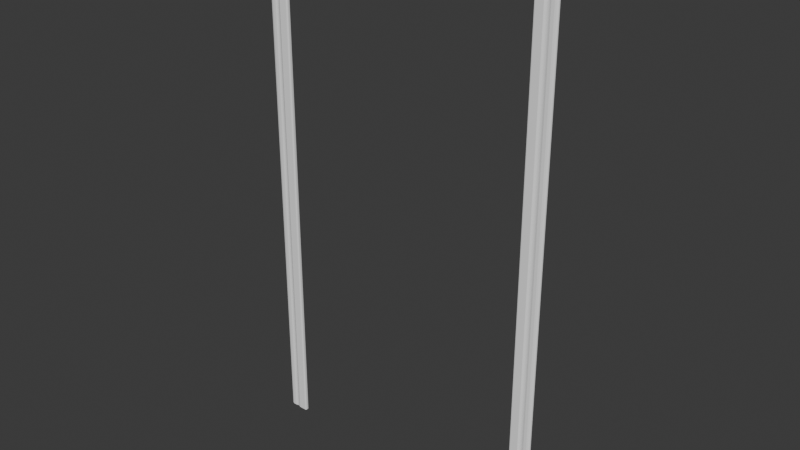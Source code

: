# Source: Door_Frame.blend  (saved by Blender 4.0.36; exported with 4.5.12 LTS)
import bpy
from mathutils import Matrix  # noqa: F401  (used for matrix-valued properties, if any)

bpy.ops.wm.read_factory_settings(use_empty=True)
scene = bpy.context.scene
scene.name = 'Scene'

# ---- collections
col_collection = bpy.data.collections.new('Collection'); scene.collection.children.link(col_collection)

# ---- materials (node trees are filled in below, after node groups)
mat_material_008 = bpy.data.materials.new('Material.008')
mat_material_008.use_transparent_shadow = False

# ---- material node trees
mat_material_008.use_nodes = True; mat_material_008.node_tree.nodes.clear()
_N = mat_material_008.node_tree.nodes; _L = mat_material_008.node_tree.links
n0 = _N.new('ShaderNodeBsdfPrincipled'); n0.name = 'Principled BSDF'; n0.location = (10, 300)
n0.inputs[0].default_value = (0.9001, 0.9001, 0.9001, 1.0)
n0.inputs[2].default_value = 0.0
n0.inputs[3].default_value = 1.0
n0.inputs[13].default_value = 0.3491
n0.inputs[25].default_value = 1.0
n1 = _N.new('ShaderNodeOutputMaterial'); n1.name = 'Material Output'; n1.location = (300, 300)
_L.new(n0.outputs[0], n1.inputs[0])
n1.is_active_output = True

# ---- world
world_world = bpy.data.worlds.new('World'); scene.world = world_world
world_world.use_nodes = True; world_world.node_tree.nodes.clear()
_N = world_world.node_tree.nodes; _L = world_world.node_tree.links
n0 = _N.new('ShaderNodeOutputWorld'); n0.name = 'World Output'; n0.location = (300, 300)
n1 = _N.new('ShaderNodeBackground'); n1.name = 'Background'; n1.location = (10, 300)
n1.inputs[0].default_value = (0.05088, 0.05088, 0.05088, 1.0)
_L.new(n1.outputs[0], n0.inputs[0])
n0.is_active_output = True
world_world.color = (0.05088, 0.05088, 0.05088)
world_world.use_sun_shadow = False
world_world.sun_shadow_jitter_overblur = 0.0

# ---- meshes
me_cube_354 = bpy.data.meshes.new('Cube.354')
me_cube_354.from_pydata([(-0.962, -2.303, -0.01471), (-0.9515, -2.303, -0.004155), (-0.962, -2.309, -0.004155), (-0.9567, -2.303, -0.0133), (-0.962, -2.306, -0.0133), (-0.957, -2.306, -0.01193), (-0.9529, -2.306, -0.004155), (-0.9529, -2.303, -0.009427), (-0.9542, -2.306, -0.009204), (-0.962, -2.309, -0.009427), (-0.9567, -2.309, -0.004155), (-0.957, -2.308, -0.009204), (-1.096, -2.309, -0.004155), (-1.107, -2.303, -0.004155), (-1.096, -2.303, -0.01471), (-1.101, -2.309, -0.004155), (-1.096, -2.309, -0.009427), (-1.101, -2.308, -0.009204), (-1.105, -2.303, -0.009427), (-1.105, -2.306, -0.004155), (-1.104, -2.306, -0.009204), (-1.096, -2.306, -0.0133), (-1.101, -2.303, -0.0133), (-1.101, -2.306, -0.01193), (-0.9515, 1.461, -0.004155), (-0.962, 1.461, -0.01471), (-0.962, 1.467, -0.004155), (-0.9529, 1.461, -0.009427), (-0.9529, 1.464, -0.004155), (-0.9542, 1.464, -0.009204), (-0.962, 1.464, -0.0133), (-0.9567, 1.461, -0.0133), (-0.957, 1.464, -0.01193), (-0.9567, 1.466, -0.004155), (-0.962, 1.466, -0.009427), (-0.957, 1.465, -0.009204), (-1.096, 1.461, -0.01471), (-1.107, 1.461, -0.004155), (-1.096, 1.467, -0.004155), (-1.101, 1.461, -0.0133), (-1.096, 1.464, -0.0133), (-1.101, 1.464, -0.01193), (-1.105, 1.464, -0.004155), (-1.105, 1.461, -0.009427), (-1.104, 1.464, -0.009204), (-1.096, 1.466, -0.009427), (-1.101, 1.466, -0.004155), (-1.101, 1.465, -0.009204), (-0.9515, -2.303, 0.007179), (-0.962, -2.303, 0.01774), (-0.962, -2.309, 0.00699), (-0.9529, -2.303, 0.01249), (-0.9529, -2.306, 0.007119), (-0.9542, -2.306, 0.0122), (-0.962, -2.306, 0.01627), (-0.9567, -2.303, 0.01636), (-0.957, -2.306, 0.01493), (-0.9567, -2.309, 0.00705), (-0.962, -2.309, 0.01232), (-0.957, -2.308, 0.01215), (-1.096, -2.303, 0.01039), (-1.107, -2.303, -0.003078), (-1.096, -2.309, -0.000334), (-1.101, -2.303, 0.007411), (-1.097, -2.306, 0.008678), (-1.101, -2.306, 0.006246), (-1.105, -2.306, -0.002202), (-1.105, -2.303, 0.002518), (-1.104, -2.306, 0.002825), (-1.097, -2.308, 0.004805), (-1.101, -2.308, -0.001211), (-1.101, -2.308, 0.003545), (-0.9515, 1.461, 0.007179), (-0.962, 1.467, 0.00699), (-0.962, 1.461, 0.01774), (-0.953, 1.464, 0.007118), (-0.953, 1.461, 0.01236), (-0.9542, 1.464, 0.01216), (-0.962, 1.466, 0.01227), (-0.9568, 1.466, 0.00705), (-0.957, 1.465, 0.01214), (-0.9568, 1.461, 0.01617), (-0.962, 1.464, 0.01614), (-0.957, 1.464, 0.01497), (-1.096, 1.467, -0.0003341), (-1.107, 1.461, -0.003079), (-1.096, 1.461, 0.01039), (-1.101, 1.466, -0.001736), (-1.096, 1.466, 0.004991), (-1.101, 1.465, 0.003425), (-1.105, 1.461, 0.002614), (-1.105, 1.464, -0.002743), (-1.104, 1.464, 0.002715), (-1.096, 1.464, 0.008929), (-1.102, 1.461, 0.007559), (-1.101, 1.464, 0.006197), (-0.9736, -2.309, -0.004155), (-0.9736, -2.303, -0.01471), (-0.9736, -2.309, -0.009434), (-0.9736, -2.306, -0.0133), (-0.9958, -2.309, -0.004155), (-0.9958, -2.303, -0.01471), (-0.9958, -2.309, -0.009434), (-0.9958, -2.306, -0.0133), (-1.018, -2.309, -0.004155), (-1.018, -2.303, -0.01471), (-1.018, -2.309, -0.009434), (-1.018, -2.306, -0.0133), (-1.04, -2.309, -0.004155), (-1.04, -2.303, -0.01471), (-1.04, -2.309, -0.009434), (-1.04, -2.306, -0.0133), (-1.062, -2.309, -0.004155), (-1.062, -2.303, -0.01471), (-1.062, -2.309, -0.009434), (-1.062, -2.306, -0.0133), (-1.084, -2.303, -0.01471), (-1.084, -2.309, -0.004155), (-1.084, -2.306, -0.0133), (-1.084, -2.309, -0.009434), (-1.084, 1.467, -0.004155), (-1.084, 1.461, -0.01471), (-1.084, 1.466, -0.009434), (-1.084, 1.464, -0.0133), (-1.062, 1.467, -0.004155), (-1.062, 1.461, -0.01471), (-1.062, 1.466, -0.009434), (-1.062, 1.464, -0.0133), (-1.04, 1.467, -0.004155), (-1.04, 1.461, -0.01471), (-1.04, 1.466, -0.009434), (-1.04, 1.464, -0.0133), (-1.018, 1.467, -0.004155), (-1.018, 1.461, -0.01471), (-1.018, 1.466, -0.009434), (-1.018, 1.464, -0.0133), (-0.9958, 1.467, -0.004155), (-0.9958, 1.461, -0.01471), (-0.9958, 1.466, -0.009434), (-0.9958, 1.464, -0.0133), (-0.9736, 1.461, -0.01471), (-0.9736, 1.467, -0.004155), (-0.9736, 1.464, -0.0133), (-0.9736, 1.466, -0.009434), (-1.084, 1.461, 0.01384), (-1.084, 1.467, 0.003002), (-1.084, 1.464, 0.01239), (-1.084, 1.466, 0.008422), (-1.062, 1.461, 0.01384), (-1.062, 1.467, 0.003001), (-1.062, 1.464, 0.01239), (-1.062, 1.466, 0.008421), (-1.05, 1.461, 0.01039), (-1.03, 1.461, 0.01191), (-1.04, 1.467, -0.003368), (-1.044, 1.461, 0.009621), (-1.046, 1.464, 0.007715), (-1.042, 1.464, 0.007708), (-1.034, 1.464, 0.00849), (-1.037, 1.461, 0.01018), (-1.038, 1.464, 0.007962), (-1.043, 1.466, 0.002715), (-1.038, 1.466, 0.002929), (-1.04, 1.465, 0.005505), (-1.018, 1.461, 0.01774), (-1.018, 1.467, 0.006919), (-1.018, 1.464, 0.01629), (-1.018, 1.466, 0.01233), (-0.9958, 1.461, 0.01774), (-0.9958, 1.467, 0.006959), (-0.9958, 1.464, 0.01629), (-0.9958, 1.466, 0.01235), (-0.9736, 1.467, 0.006983), (-0.9736, 1.461, 0.01774), (-0.9736, 1.466, 0.01236), (-0.9736, 1.464, 0.0163), (-1.084, -2.309, 0.003002), (-1.084, -2.303, 0.01384), (-1.084, -2.309, 0.008422), (-1.084, -2.306, 0.01239), (-1.062, -2.309, 0.003001), (-1.062, -2.303, 0.01384), (-1.062, -2.309, 0.008421), (-1.062, -2.306, 0.01239), (-1.05, -2.303, 0.01039), (-1.04, -2.309, -0.003368), (-1.03, -2.303, 0.01191), (-1.046, -2.306, 0.007716), (-1.044, -2.303, 0.009621), (-1.042, -2.306, 0.007708), (-1.038, -2.308, 0.002929), (-1.043, -2.308, 0.002715), (-1.04, -2.308, 0.005506), (-1.037, -2.303, 0.01018), (-1.034, -2.306, 0.008491), (-1.038, -2.306, 0.007962), (-1.018, -2.309, 0.006919), (-1.018, -2.303, 0.01774), (-1.018, -2.309, 0.01233), (-1.018, -2.306, 0.01629), (-0.9958, -2.309, 0.006959), (-0.9958, -2.303, 0.01774), (-0.9958, -2.309, 0.01235), (-0.9958, -2.306, 0.01629), (-0.9736, -2.303, 0.01774), (-0.9736, -2.309, 0.006983), (-0.9736, -2.306, 0.0163), (-0.9736, -2.309, 0.01236), (-1.101, 1.452, -0.01471), (-1.101, 1.446, -0.004155), (-1.112, 1.452, -0.004155), (-1.101, 1.449, -0.0133), (-1.106, 1.452, -0.0133), (-1.106, 1.449, -0.01193), (-1.106, 1.447, -0.004155), (-1.101, 1.447, -0.009427), (-1.106, 1.447, -0.009204), (-1.11, 1.452, -0.009427), (-1.11, 1.449, -0.004155), (-1.109, 1.449, -0.009204), (-1.112, 1.594, -0.004155), (-1.101, 1.601, -0.004155), (-1.101, 1.594, -0.01471), (-1.11, 1.598, -0.004155), (-1.11, 1.594, -0.009427), (-1.109, 1.597, -0.009204), (-1.101, 1.6, -0.009427), (-1.106, 1.6, -0.004155), (-1.106, 1.599, -0.009204), (-1.106, 1.594, -0.0133), (-1.101, 1.598, -0.0133), (-1.106, 1.597, -0.01193), (1.092, 1.446, -0.004155), (1.092, 1.452, -0.01471), (1.103, 1.452, -0.004155), (1.092, 1.447, -0.009427), (1.097, 1.447, -0.004155), (1.097, 1.447, -0.009204), (1.097, 1.452, -0.0133), (1.092, 1.449, -0.0133), (1.097, 1.449, -0.01193), (1.101, 1.449, -0.004155), (1.101, 1.452, -0.009427), (1.1, 1.449, -0.009204), (1.092, 1.594, -0.01471), (1.092, 1.601, -0.004155), (1.103, 1.594, -0.004155), (1.092, 1.598, -0.0133), (1.097, 1.594, -0.0133), (1.097, 1.597, -0.01193), (1.097, 1.6, -0.004155), (1.092, 1.6, -0.009427), (1.097, 1.599, -0.009204), (1.101, 1.594, -0.009427), (1.101, 1.598, -0.004155), (1.1, 1.597, -0.009204), (-1.101, 1.446, 0.007178), (-1.101, 1.452, 0.01774), (-1.112, 1.452, 0.0071), (-1.101, 1.447, 0.01246), (-1.106, 1.447, 0.007154), (-1.106, 1.447, 0.01222), (-1.106, 1.452, 0.0163), (-1.101, 1.449, 0.01634), (-1.106, 1.449, 0.01495), (-1.11, 1.449, 0.007125), (-1.11, 1.452, 0.0124), (-1.109, 1.449, 0.0122), (-1.101, 1.594, 0.009319), (-1.101, 1.601, -0.003079), (-1.112, 1.594, -0.001326), (-1.101, 1.598, 0.006858), (-1.106, 1.595, 0.007689), (-1.106, 1.598, 0.005703), (-1.106, 1.6, -0.002519), (-1.101, 1.6, 0.002364), (-1.106, 1.599, 0.002504), (-1.11, 1.595, 0.003847), (-1.11, 1.598, -0.001886), (-1.109, 1.597, 0.002971), (1.092, 1.446, 0.007179), (1.103, 1.452, 0.007101), (1.092, 1.452, 0.01774), (1.097, 1.447, 0.007154), (1.092, 1.447, 0.01236), (1.097, 1.447, 0.01218), (1.101, 1.452, 0.01232), (1.101, 1.449, 0.007126), (1.1, 1.449, 0.01217), (1.092, 1.449, 0.01617), (1.097, 1.452, 0.01616), (1.097, 1.449, 0.01499), (1.103, 1.594, -0.001325), (1.092, 1.601, -0.003078), (1.092, 1.594, 0.00932), (1.101, 1.598, -0.002217), (1.101, 1.594, 0.003974), (1.1, 1.597, 0.002897), (1.092, 1.6, 0.002456), (1.097, 1.6, -0.00286), (1.097, 1.599, 0.002444), (1.097, 1.594, 0.007882), (1.092, 1.598, 0.007006), (1.097, 1.597, 0.005648), (-1.112, 1.468, -0.004155), (-1.101, 1.468, -0.01471), (-1.11, 1.468, -0.009434), (-1.106, 1.468, -0.0133), (-1.112, 1.49, -0.004155), (-1.101, 1.49, -0.01471), (-1.11, 1.49, -0.009434), (-1.106, 1.49, -0.0133), (-1.112, 1.512, -0.004155), (-1.101, 1.512, -0.01471), (-1.11, 1.512, -0.009434), (-1.106, 1.512, -0.0133), (-1.112, 1.534, -0.004155), (-1.101, 1.534, -0.01471), (-1.11, 1.534, -0.009434), (-1.106, 1.534, -0.0133), (-1.112, 1.557, -0.004155), (-1.101, 1.557, -0.01471), (-1.11, 1.557, -0.009434), (-1.106, 1.557, -0.0133), (-1.101, 1.579, -0.01471), (-1.112, 1.579, -0.004155), (-1.106, 1.579, -0.0133), (-1.11, 1.579, -0.009434), (1.103, 1.579, -0.004155), (1.092, 1.579, -0.01471), (1.101, 1.579, -0.009434), (1.097, 1.579, -0.0133), (1.103, 1.557, -0.004155), (1.092, 1.557, -0.01471), (1.101, 1.557, -0.009434), (1.097, 1.557, -0.0133), (1.103, 1.534, -0.004155), (1.092, 1.534, -0.01471), (1.101, 1.534, -0.009434), (1.097, 1.534, -0.0133), (1.103, 1.512, -0.004155), (1.092, 1.512, -0.01471), (1.101, 1.512, -0.009434), (1.097, 1.512, -0.0133), (1.103, 1.49, -0.004155), (1.092, 1.49, -0.01471), (1.101, 1.49, -0.009434), (1.097, 1.49, -0.0133), (1.092, 1.468, -0.01471), (1.103, 1.468, -0.004155), (1.097, 1.468, -0.0133), (1.101, 1.468, -0.009434), (1.092, 1.579, 0.01384), (1.103, 1.579, 0.00317), (1.097, 1.579, 0.01241), (1.101, 1.579, 0.008506), (1.092, 1.557, 0.01384), (1.103, 1.557, 0.003169), (1.097, 1.557, 0.01241), (1.101, 1.557, 0.008505), (1.092, 1.534, 0.00748), (1.103, 1.534, -0.003196), (1.097, 1.534, 0.006049), (1.101, 1.534, 0.002142), (1.092, 1.512, 0.01774), (1.103, 1.512, 0.007071), (1.097, 1.512, 0.01631), (1.101, 1.512, 0.0124), (1.092, 1.49, 0.01774), (1.103, 1.49, 0.007088), (1.097, 1.49, 0.01631), (1.101, 1.49, 0.01241), (1.103, 1.468, 0.007098), (1.092, 1.468, 0.01774), (1.101, 1.468, 0.01242), (1.097, 1.468, 0.01631), (-1.112, 1.579, 0.003169), (-1.101, 1.579, 0.01384), (-1.11, 1.579, 0.008505), (-1.106, 1.579, 0.01241), (-1.112, 1.557, 0.003169), (-1.101, 1.557, 0.01384), (-1.11, 1.557, 0.008505), (-1.106, 1.557, 0.01241), (-1.112, 1.534, -0.003197), (-1.101, 1.534, 0.007479), (-1.11, 1.534, 0.002141), (-1.106, 1.534, 0.006049), (-1.112, 1.512, 0.007071), (-1.101, 1.512, 0.01774), (-1.11, 1.512, 0.0124), (-1.106, 1.512, 0.01631), (-1.112, 1.49, 0.007087), (-1.101, 1.49, 0.01774), (-1.11, 1.49, 0.01241), (-1.106, 1.49, 0.01631), (-1.101, 1.468, 0.01774), (-1.112, 1.468, 0.007097), (-1.106, 1.468, 0.01631), (-1.11, 1.468, 0.01242), (0.9597, 1.458, -0.01471), (0.9491, 1.458, -0.004155), (0.9597, 1.464, -0.004155), (0.9544, 1.458, -0.0133), (0.9597, 1.461, -0.0133), (0.9546, 1.461, -0.01193), (0.9505, 1.461, -0.004155), (0.9505, 1.458, -0.009427), (0.9519, 1.461, -0.009204), (0.9597, 1.464, -0.009427), (0.9544, 1.464, -0.004155), (0.9546, 1.463, -0.009204), (1.094, 1.464, -0.004155), (1.104, 1.458, -0.004155), (1.094, 1.458, -0.01471), (1.099, 1.464, -0.004155), (1.094, 1.464, -0.009427), (1.099, 1.463, -0.009204), (1.103, 1.458, -0.009427), (1.103, 1.461, -0.004155), (1.101, 1.461, -0.009204), (1.094, 1.461, -0.0133), (1.099, 1.458, -0.0133), (1.099, 1.461, -0.01193), (0.9491, -2.323, -0.004155), (0.9597, -2.323, -0.01471), (0.9597, -2.33, -0.004154), (0.9505, -2.323, -0.009426), (0.9505, -2.327, -0.004154), (0.9519, -2.327, -0.009203), (0.9597, -2.327, -0.0133), (0.9544, -2.323, -0.0133), (0.9546, -2.327, -0.01193), (0.9544, -2.329, -0.004154), (0.9597, -2.329, -0.009426), (0.9546, -2.328, -0.009203), (1.094, -2.323, -0.01471), (1.104, -2.323, -0.004154), (1.094, -2.33, -0.004154), (1.099, -2.323, -0.0133), (1.094, -2.327, -0.0133), (1.099, -2.327, -0.01193), (1.103, -2.327, -0.004154), (1.103, -2.323, -0.009426), (1.101, -2.327, -0.009203), (1.094, -2.329, -0.009426), (1.099, -2.329, -0.004154), (1.099, -2.328, -0.009203), (0.9491, 1.458, 0.007178), (0.9597, 1.458, 0.01774), (0.9597, 1.464, 0.00699), (0.9505, 1.458, 0.01248), (0.9505, 1.461, 0.007119), (0.9519, 1.461, 0.0122), (0.9597, 1.461, 0.01627), (0.9544, 1.458, 0.01636), (0.9546, 1.461, 0.01493), (0.9544, 1.464, 0.007049), (0.9597, 1.464, 0.01232), (0.9546, 1.463, 0.01215), (1.094, 1.458, 0.01039), (1.104, 1.458, -0.003079), (1.094, 1.464, -0.0003343), (1.099, 1.458, 0.00741), (1.094, 1.461, 0.008677), (1.099, 1.461, 0.006246), (1.103, 1.461, -0.002202), (1.103, 1.458, 0.002518), (1.102, 1.461, 0.002825), (1.094, 1.464, 0.004805), (1.099, 1.464, -0.001211), (1.099, 1.463, 0.003545), (0.9491, -2.323, 0.007179), (0.9597, -2.33, 0.006991), (0.9597, -2.323, 0.01774), (0.9507, -2.327, 0.007119), (0.9507, -2.323, 0.01236), (0.9518, -2.327, 0.01216), (0.9597, -2.329, 0.01227), (0.9545, -2.329, 0.007051), (0.9546, -2.328, 0.01214), (0.9545, -2.323, 0.01617), (0.9597, -2.327, 0.01614), (0.9546, -2.327, 0.01497), (1.094, -2.33, -0.0003335), (1.104, -2.323, -0.003078), (1.094, -2.323, 0.01039), (1.099, -2.329, -0.001735), (1.094, -2.329, 0.004992), (1.099, -2.328, 0.003425), (1.103, -2.323, 0.002614), (1.103, -2.327, -0.002742), (1.101, -2.327, 0.002716), (1.094, -2.327, 0.00893), (1.099, -2.323, 0.007559), (1.099, -2.327, 0.006197), (0.9712, 1.464, -0.004155), (0.9712, 1.458, -0.01471), (0.9712, 1.464, -0.009434), (0.9712, 1.461, -0.0133), (0.9934, 1.464, -0.004155), (0.9934, 1.458, -0.01471), (0.9934, 1.464, -0.009434), (0.9934, 1.461, -0.0133), (1.016, 1.464, -0.004155), (1.016, 1.458, -0.01471), (1.016, 1.464, -0.009434), (1.016, 1.461, -0.0133), (1.038, 1.464, -0.004155), (1.038, 1.458, -0.01471), (1.038, 1.464, -0.009434), (1.038, 1.461, -0.0133), (1.06, 1.464, -0.004155), (1.06, 1.458, -0.01471), (1.06, 1.464, -0.009434), (1.06, 1.461, -0.0133), (1.082, 1.458, -0.01471), (1.082, 1.464, -0.004155), (1.082, 1.461, -0.0133), (1.082, 1.464, -0.009434), (1.082, -2.33, -0.004154), (1.082, -2.323, -0.01471), (1.082, -2.329, -0.009433), (1.082, -2.327, -0.0133), (1.06, -2.33, -0.004154), (1.06, -2.323, -0.01471), (1.06, -2.329, -0.009433), (1.06, -2.327, -0.0133), (1.038, -2.33, -0.004154), (1.038, -2.323, -0.01471), (1.038, -2.329, -0.009433), (1.038, -2.327, -0.0133), (1.016, -2.33, -0.004154), (1.016, -2.323, -0.01471), (1.016, -2.329, -0.009433), (1.016, -2.327, -0.0133), (0.9934, -2.33, -0.004154), (0.9934, -2.323, -0.01471), (0.9934, -2.329, -0.009433), (0.9934, -2.327, -0.0133), (0.9712, -2.323, -0.01471), (0.9712, -2.33, -0.004154), (0.9712, -2.327, -0.0133), (0.9712, -2.329, -0.009433), (1.082, -2.323, 0.01384), (1.082, -2.33, 0.003003), (1.082, -2.327, 0.01239), (1.082, -2.329, 0.008422), (1.06, -2.323, 0.01384), (1.06, -2.33, 0.003002), (1.06, -2.327, 0.01239), (1.06, -2.329, 0.008422), (1.048, -2.323, 0.01039), (1.028, -2.323, 0.01192), (1.038, -2.33, -0.003368), (1.042, -2.323, 0.009621), (1.044, -2.327, 0.007716), (1.04, -2.327, 0.007709), (1.032, -2.327, 0.008491), (1.034, -2.323, 0.01018), (1.036, -2.327, 0.007962), (1.04, -2.329, 0.002716), (1.036, -2.329, 0.00293), (1.038, -2.328, 0.005506), (1.016, -2.323, 0.01774), (1.016, -2.33, 0.006919), (1.016, -2.327, 0.01629), (1.016, -2.329, 0.01233), (0.9934, -2.323, 0.01774), (0.9934, -2.33, 0.00696), (0.9934, -2.327, 0.01629), (0.9934, -2.329, 0.01235), (0.9712, -2.33, 0.006983), (0.9712, -2.323, 0.01774), (0.9712, -2.329, 0.01236), (0.9712, -2.327, 0.0163), (1.082, 1.464, 0.003002), (1.082, 1.458, 0.01384), (1.082, 1.464, 0.008421), (1.082, 1.461, 0.01239), (1.06, 1.464, 0.003001), (1.06, 1.458, 0.01384), (1.06, 1.464, 0.008421), (1.06, 1.461, 0.01239), (1.048, 1.458, 0.01039), (1.038, 1.464, -0.003368), (1.028, 1.458, 0.01191), (1.044, 1.461, 0.007715), (1.042, 1.458, 0.009621), (1.04, 1.461, 0.007708), (1.036, 1.464, 0.002928), (1.04, 1.464, 0.002715), (1.038, 1.463, 0.005505), (1.034, 1.458, 0.01018), (1.032, 1.461, 0.00849), (1.036, 1.461, 0.007961), (1.016, 1.464, 0.006918), (1.016, 1.458, 0.01774), (1.016, 1.464, 0.01233), (1.016, 1.461, 0.01629), (0.9934, 1.464, 0.006959), (0.9934, 1.458, 0.01774), (0.9934, 1.464, 0.01235), (0.9934, 1.461, 0.01629), (0.9713, 1.458, 0.01774), (0.9713, 1.464, 0.006982), (0.9713, 1.461, 0.0163), (0.9713, 1.464, 0.01236)], [], [(85, 37, 13, 61), (74, 173, 204, 49), (97, 101, 137, 140), (116, 14, 36, 121), (50, 205, 96, 2), (26, 141, 172, 73), (176, 62, 12, 117), (101, 105, 133, 137), (105, 109, 129, 133), (109, 113, 125, 129), (113, 116, 121, 125), (124, 120, 145, 149), (144, 86, 60, 177), (208, 305, 348, 233), (173, 168, 201, 204), (168, 164, 197, 201), (164, 153, 186, 197), (152, 148, 181, 184), (120, 38, 84, 145), (148, 144, 177, 181), (141, 136, 169, 172), (136, 132, 165, 169), (132, 128, 154, 165), (128, 124, 149, 154), (24, 72, 48, 1), (205, 200, 100, 96), (200, 196, 104, 100), (196, 185, 108, 104), (185, 180, 112, 108), (180, 176, 117, 112), (293, 245, 221, 269), (282, 373, 396, 257), (305, 309, 345, 348), (324, 222, 244, 329), (258, 397, 304, 210), (234, 349, 372, 281), (376, 270, 220, 325), (309, 313, 341, 345), (313, 317, 337, 341), (317, 321, 333, 337), (321, 324, 329, 333), (332, 328, 353, 357), (352, 294, 268, 377), (400, 497, 540, 425), (373, 368, 393, 396), (368, 364, 389, 393), (364, 360, 385, 389), (360, 356, 381, 385), (328, 246, 292, 353), (356, 352, 377, 381), (349, 344, 369, 372), (344, 340, 365, 369), (340, 336, 361, 365), (336, 332, 357, 361), (232, 280, 256, 209), (397, 392, 308, 304), (392, 388, 312, 308), (388, 384, 316, 312), (384, 380, 320, 316), (380, 376, 325, 320), (485, 437, 413, 461), (474, 573, 604, 449), (497, 501, 537, 540), (516, 414, 436, 521), (450, 605, 496, 402), (426, 541, 572, 473), (576, 462, 412, 517), (501, 505, 533, 537), (505, 509, 529, 533), (509, 513, 525, 529), (513, 516, 521, 525), (524, 520, 545, 549), (544, 486, 460, 577), (573, 568, 601, 604), (568, 564, 597, 601), (564, 553, 586, 597), (552, 548, 581, 584), (520, 438, 484, 545), (548, 544, 577, 581), (541, 536, 569, 572), (536, 532, 565, 569), (532, 528, 554, 565), (528, 524, 549, 554), (424, 472, 448, 401), (605, 600, 500, 496), (600, 596, 504, 500), (596, 585, 508, 504), (585, 580, 512, 508), (580, 576, 517, 512), (0, 3, 5, 4), (3, 7, 8, 5), (1, 6, 8, 7), (6, 10, 11, 8), (2, 9, 11, 10), (9, 4, 5, 11), (5, 8, 11), (12, 15, 17, 16), (15, 19, 20, 17), (13, 18, 20, 19), (18, 22, 23, 20), (14, 21, 23, 22), (21, 16, 17, 23), (17, 20, 23), (24, 27, 29, 28), (27, 31, 32, 29), (25, 30, 32, 31), (30, 34, 35, 32), (26, 33, 35, 34), (33, 28, 29, 35), (29, 32, 35), (36, 39, 41, 40), (39, 43, 44, 41), (37, 42, 44, 43), (42, 46, 47, 44), (38, 45, 47, 46), (45, 40, 41, 47), (41, 44, 47), (48, 51, 53, 52), (51, 55, 56, 53), (49, 54, 56, 55), (54, 58, 59, 56), (50, 57, 59, 58), (57, 52, 53, 59), (53, 56, 59), (60, 63, 65, 64), (63, 67, 68, 65), (61, 66, 68, 67), (66, 70, 71, 68), (62, 69, 71, 70), (69, 64, 65, 71), (65, 68, 71), (72, 75, 77, 76), (75, 79, 80, 77), (73, 78, 80, 79), (78, 82, 83, 80), (74, 81, 83, 82), (81, 76, 77, 83), (77, 80, 83), (84, 87, 89, 88), (87, 91, 92, 89), (85, 90, 92, 91), (90, 94, 95, 92), (86, 93, 95, 94), (93, 88, 89, 95), (89, 92, 95), (152, 155, 157, 156), (155, 159, 160, 157), (153, 158, 160, 159), (158, 162, 163, 160), (154, 161, 163, 162), (161, 156, 157, 163), (157, 160, 163), (184, 187, 189, 188), (187, 191, 192, 189), (185, 190, 192, 191), (190, 194, 195, 192), (186, 193, 195, 194), (193, 188, 189, 195), (189, 192, 195), (208, 211, 213, 212), (211, 215, 216, 213), (209, 214, 216, 215), (214, 218, 219, 216), (210, 217, 219, 218), (217, 212, 213, 219), (213, 216, 219), (220, 223, 225, 224), (223, 227, 228, 225), (221, 226, 228, 227), (226, 230, 231, 228), (222, 229, 231, 230), (229, 224, 225, 231), (225, 228, 231), (232, 235, 237, 236), (235, 239, 240, 237), (233, 238, 240, 239), (238, 242, 243, 240), (234, 241, 243, 242), (241, 236, 237, 243), (237, 240, 243), (244, 247, 249, 248), (247, 251, 252, 249), (245, 250, 252, 251), (250, 254, 255, 252), (246, 253, 255, 254), (253, 248, 249, 255), (249, 252, 255), (256, 259, 261, 260), (259, 263, 264, 261), (257, 262, 264, 263), (262, 266, 267, 264), (258, 265, 267, 266), (265, 260, 261, 267), (261, 264, 267), (268, 271, 273, 272), (271, 275, 276, 273), (269, 274, 276, 275), (274, 278, 279, 276), (270, 277, 279, 278), (277, 272, 273, 279), (273, 276, 279), (280, 283, 285, 284), (283, 287, 288, 285), (281, 286, 288, 287), (286, 290, 291, 288), (282, 289, 291, 290), (289, 284, 285, 291), (285, 288, 291), (292, 295, 297, 296), (295, 299, 300, 297), (293, 298, 300, 299), (298, 302, 303, 300), (294, 301, 303, 302), (301, 296, 297, 303), (297, 300, 303), (400, 403, 405, 404), (403, 407, 408, 405), (401, 406, 408, 407), (406, 410, 411, 408), (402, 409, 411, 410), (409, 404, 405, 411), (405, 408, 411), (412, 415, 417, 416), (415, 419, 420, 417), (413, 418, 420, 419), (418, 422, 423, 420), (414, 421, 423, 422), (421, 416, 417, 423), (417, 420, 423), (424, 427, 429, 428), (427, 431, 432, 429), (425, 430, 432, 431), (430, 434, 435, 432), (426, 433, 435, 434), (433, 428, 429, 435), (429, 432, 435), (436, 439, 441, 440), (439, 443, 444, 441), (437, 442, 444, 443), (442, 446, 447, 444), (438, 445, 447, 446), (445, 440, 441, 447), (441, 444, 447), (448, 451, 453, 452), (451, 455, 456, 453), (449, 454, 456, 455), (454, 458, 459, 456), (450, 457, 459, 458), (457, 452, 453, 459), (453, 456, 459), (460, 463, 465, 464), (463, 467, 468, 465), (461, 466, 468, 467), (466, 470, 471, 468), (462, 469, 471, 470), (469, 464, 465, 471), (465, 468, 471), (472, 475, 477, 476), (475, 479, 480, 477), (473, 478, 480, 479), (478, 482, 483, 480), (474, 481, 483, 482), (481, 476, 477, 483), (477, 480, 483), (484, 487, 489, 488), (487, 491, 492, 489), (485, 490, 492, 491), (490, 494, 495, 492), (486, 493, 495, 494), (493, 488, 489, 495), (489, 492, 495), (552, 555, 557, 556), (555, 559, 560, 557), (553, 558, 560, 559), (558, 562, 563, 560), (554, 561, 563, 562), (561, 556, 557, 563), (557, 560, 563), (584, 587, 589, 588), (587, 591, 592, 589), (585, 590, 592, 591), (590, 594, 595, 592), (586, 593, 595, 594), (593, 588, 589, 595), (589, 592, 595), (24, 1, 7, 27), (27, 7, 3, 31), (31, 3, 0, 25), (117, 12, 16, 119), (119, 16, 21, 118), (118, 21, 14, 116), (13, 37, 43, 18), (18, 43, 39, 22), (22, 39, 36, 14), (141, 26, 34, 143), (143, 34, 30, 142), (142, 30, 25, 140), (72, 24, 28, 75), (75, 28, 33, 79), (79, 33, 26, 73), (37, 85, 91, 42), (42, 91, 87, 46), (46, 87, 84, 38), (173, 74, 82, 175), (175, 82, 78, 174), (174, 78, 73, 172), (48, 72, 76, 51), (51, 76, 81, 55), (55, 81, 74, 49), (85, 61, 67, 90), (90, 67, 63, 94), (94, 63, 60, 86), (205, 50, 58, 207), (207, 58, 54, 206), (206, 54, 49, 204), (1, 48, 52, 6), (6, 52, 57, 10), (10, 57, 50, 2), (61, 13, 19, 66), (66, 19, 15, 70), (70, 15, 12, 62), (2, 96, 98, 9), (9, 98, 99, 4), (4, 99, 97, 0), (96, 100, 102, 98), (98, 102, 103, 99), (99, 103, 101, 97), (100, 104, 106, 102), (102, 106, 107, 103), (103, 107, 105, 101), (104, 108, 110, 106), (106, 110, 111, 107), (107, 111, 109, 105), (108, 112, 114, 110), (110, 114, 115, 111), (111, 115, 113, 109), (112, 117, 119, 114), (114, 119, 118, 115), (115, 118, 116, 113), (38, 120, 122, 45), (45, 122, 123, 40), (40, 123, 121, 36), (120, 124, 126, 122), (122, 126, 127, 123), (123, 127, 125, 121), (124, 128, 130, 126), (126, 130, 131, 127), (127, 131, 129, 125), (128, 132, 134, 130), (130, 134, 135, 131), (131, 135, 133, 129), (132, 136, 138, 134), (134, 138, 139, 135), (135, 139, 137, 133), (136, 141, 143, 138), (138, 143, 142, 139), (139, 142, 140, 137), (86, 144, 146, 93), (93, 146, 147, 88), (88, 147, 145, 84), (144, 148, 150, 146), (146, 150, 151, 147), (147, 151, 149, 145), (148, 152, 156, 150), (150, 156, 161, 151), (151, 161, 154, 149), (153, 164, 166, 158), (158, 166, 167, 162), (162, 167, 165, 154), (164, 168, 170, 166), (166, 170, 171, 167), (167, 171, 169, 165), (168, 173, 175, 170), (170, 175, 174, 171), (171, 174, 172, 169), (62, 176, 178, 69), (69, 178, 179, 64), (64, 179, 177, 60), (176, 180, 182, 178), (178, 182, 183, 179), (179, 183, 181, 177), (180, 185, 191, 182), (182, 191, 187, 183), (183, 187, 184, 181), (185, 196, 198, 190), (190, 198, 199, 194), (194, 199, 197, 186), (196, 200, 202, 198), (198, 202, 203, 199), (199, 203, 201, 197), (200, 205, 207, 202), (202, 207, 206, 203), (203, 206, 204, 201), (152, 184, 188, 155), (155, 188, 193, 159), (159, 193, 186, 153), (232, 209, 215, 235), (235, 215, 211, 239), (239, 211, 208, 233), (325, 220, 224, 327), (327, 224, 229, 326), (326, 229, 222, 324), (221, 245, 251, 226), (226, 251, 247, 230), (230, 247, 244, 222), (349, 234, 242, 351), (351, 242, 238, 350), (350, 238, 233, 348), (280, 232, 236, 283), (283, 236, 241, 287), (287, 241, 234, 281), (245, 293, 299, 250), (250, 299, 295, 254), (254, 295, 292, 246), (373, 282, 290, 375), (375, 290, 286, 374), (374, 286, 281, 372), (256, 280, 284, 259), (259, 284, 289, 263), (263, 289, 282, 257), (293, 269, 275, 298), (298, 275, 271, 302), (302, 271, 268, 294), (397, 258, 266, 399), (399, 266, 262, 398), (398, 262, 257, 396), (209, 256, 260, 214), (214, 260, 265, 218), (218, 265, 258, 210), (269, 221, 227, 274), (274, 227, 223, 278), (278, 223, 220, 270), (210, 304, 306, 217), (217, 306, 307, 212), (212, 307, 305, 208), (304, 308, 310, 306), (306, 310, 311, 307), (307, 311, 309, 305), (308, 312, 314, 310), (310, 314, 315, 311), (311, 315, 313, 309), (312, 316, 318, 314), (314, 318, 319, 315), (315, 319, 317, 313), (316, 320, 322, 318), (318, 322, 323, 319), (319, 323, 321, 317), (320, 325, 327, 322), (322, 327, 326, 323), (323, 326, 324, 321), (246, 328, 330, 253), (253, 330, 331, 248), (248, 331, 329, 244), (328, 332, 334, 330), (330, 334, 335, 331), (331, 335, 333, 329), (332, 336, 338, 334), (334, 338, 339, 335), (335, 339, 337, 333), (336, 340, 342, 338), (338, 342, 343, 339), (339, 343, 341, 337), (340, 344, 346, 342), (342, 346, 347, 343), (343, 347, 345, 341), (344, 349, 351, 346), (346, 351, 350, 347), (347, 350, 348, 345), (294, 352, 354, 301), (301, 354, 355, 296), (296, 355, 353, 292), (352, 356, 358, 354), (354, 358, 359, 355), (355, 359, 357, 353), (356, 360, 362, 358), (358, 362, 363, 359), (359, 363, 361, 357), (360, 364, 366, 362), (362, 366, 367, 363), (363, 367, 365, 361), (364, 368, 370, 366), (366, 370, 371, 367), (367, 371, 369, 365), (368, 373, 375, 370), (370, 375, 374, 371), (371, 374, 372, 369), (270, 376, 378, 277), (277, 378, 379, 272), (272, 379, 377, 268), (376, 380, 382, 378), (378, 382, 383, 379), (379, 383, 381, 377), (380, 384, 386, 382), (382, 386, 387, 383), (383, 387, 385, 381), (384, 388, 390, 386), (386, 390, 391, 387), (387, 391, 389, 385), (388, 392, 394, 390), (390, 394, 395, 391), (391, 395, 393, 389), (392, 397, 399, 394), (394, 399, 398, 395), (395, 398, 396, 393), (424, 401, 407, 427), (427, 407, 403, 431), (431, 403, 400, 425), (517, 412, 416, 519), (519, 416, 421, 518), (518, 421, 414, 516), (413, 437, 443, 418), (418, 443, 439, 422), (422, 439, 436, 414), (541, 426, 434, 543), (543, 434, 430, 542), (542, 430, 425, 540), (472, 424, 428, 475), (475, 428, 433, 479), (479, 433, 426, 473), (437, 485, 491, 442), (442, 491, 487, 446), (446, 487, 484, 438), (573, 474, 482, 575), (575, 482, 478, 574), (574, 478, 473, 572), (448, 472, 476, 451), (451, 476, 481, 455), (455, 481, 474, 449), (485, 461, 467, 490), (490, 467, 463, 494), (494, 463, 460, 486), (605, 450, 458, 607), (607, 458, 454, 606), (606, 454, 449, 604), (401, 448, 452, 406), (406, 452, 457, 410), (410, 457, 450, 402), (461, 413, 419, 466), (466, 419, 415, 470), (470, 415, 412, 462), (402, 496, 498, 409), (409, 498, 499, 404), (404, 499, 497, 400), (496, 500, 502, 498), (498, 502, 503, 499), (499, 503, 501, 497), (500, 504, 506, 502), (502, 506, 507, 503), (503, 507, 505, 501), (504, 508, 510, 506), (506, 510, 511, 507), (507, 511, 509, 505), (508, 512, 514, 510), (510, 514, 515, 511), (511, 515, 513, 509), (512, 517, 519, 514), (514, 519, 518, 515), (515, 518, 516, 513), (438, 520, 522, 445), (445, 522, 523, 440), (440, 523, 521, 436), (520, 524, 526, 522), (522, 526, 527, 523), (523, 527, 525, 521), (524, 528, 530, 526), (526, 530, 531, 527), (527, 531, 529, 525), (528, 532, 534, 530), (530, 534, 535, 531), (531, 535, 533, 529), (532, 536, 538, 534), (534, 538, 539, 535), (535, 539, 537, 533), (536, 541, 543, 538), (538, 543, 542, 539), (539, 542, 540, 537), (486, 544, 546, 493), (493, 546, 547, 488), (488, 547, 545, 484), (544, 548, 550, 546), (546, 550, 551, 547), (547, 551, 549, 545), (548, 552, 556, 550), (550, 556, 561, 551), (551, 561, 554, 549), (553, 564, 566, 558), (558, 566, 567, 562), (562, 567, 565, 554), (564, 568, 570, 566), (566, 570, 571, 567), (567, 571, 569, 565), (568, 573, 575, 570), (570, 575, 574, 571), (571, 574, 572, 569), (462, 576, 578, 469), (469, 578, 579, 464), (464, 579, 577, 460), (576, 580, 582, 578), (578, 582, 583, 579), (579, 583, 581, 577), (580, 585, 591, 582), (582, 591, 587, 583), (583, 587, 584, 581), (585, 596, 598, 590), (590, 598, 599, 594), (594, 599, 597, 586), (596, 600, 602, 598), (598, 602, 603, 599), (599, 603, 601, 597), (600, 605, 607, 602), (602, 607, 606, 603), (603, 606, 604, 601), (552, 584, 588, 555), (555, 588, 593, 559), (559, 593, 586, 553), (0, 97, 140, 25)])
_uv = me_cube_354.uv_layers.new(name='UVMap')
_uv.uv.foreach_set('vector', [0.7439, 0.5004, 0.7561, 0.5004, 0.7561, 0.7496, 0.7439, 0.7496, 0.392, 0.5004, 0.4107, 0.5004, 0.4107, 0.7496, 0.392, 0.7496, 0.4107, 0.0004309, 0.4464, 0.0004309, 0.4464, 0.2496, 0.4107, 0.2496, 0.5893, 0.0004309, 0.608, 0.0004309, 0.608, 0.2496, 0.5893, 0.2496, 0.392, 0.8328, 0.4107, 0.8329, 0.4107, 0.9187, 0.392, 0.9187, 0.392, 0.3313, 0.4107, 0.3313, 0.4107, 0.4171, 0.392, 0.4172, 0.5893, 0.8449, 0.608, 0.8563, 0.608, 0.8944, 0.5893, 0.9076, 0.4464, 0.0004309, 0.4821, 0.0004309, 0.4821, 0.2496, 0.4464, 0.2496, 0.4821, 0.0004309, 0.5179, 0.0004309, 0.5179, 0.2496, 0.4821, 0.2496, 0.5179, 0.0004309, 0.5536, 0.0004309, 0.5536, 0.2496, 0.5179, 0.2496, 0.5536, 0.0004309, 0.5893, 0.0004309, 0.5893, 0.2496, 0.5536, 0.2496, 0.5536, 0.3424, 0.5893, 0.3424, 0.5893, 0.4051, 0.5536, 0.4051, 0.5893, 0.5004, 0.6086, 0.5004, 0.6086, 0.7496, 0.5893, 0.7496, 0.3855, 0.001192, 0.4107, 0.001192, 0.4107, 0.2488, 0.3855, 0.2488, 0.4107, 0.5004, 0.4464, 0.5004, 0.4464, 0.7496, 0.4107, 0.7496, 0.4464, 0.5004, 0.4821, 0.5004, 0.4821, 0.7496, 0.4464, 0.7496, 0.4821, 0.5004, 0.5024, 0.5004, 0.5024, 0.7496, 0.4821, 0.7496, 0.5342, 0.5004, 0.5536, 0.5004, 0.5536, 0.7496, 0.5342, 0.7496, 0.5893, 0.3424, 0.608, 0.3556, 0.608, 0.3937, 0.5893, 0.4051, 0.5536, 0.5004, 0.5893, 0.5004, 0.5893, 0.7496, 0.5536, 0.7496, 0.4107, 0.3313, 0.4464, 0.3313, 0.4464, 0.417, 0.4107, 0.4171, 0.4464, 0.3313, 0.4821, 0.3313, 0.4821, 0.4167, 0.4464, 0.417, 0.4821, 0.3313, 0.5179, 0.3689, 0.5179, 0.3778, 0.4821, 0.4167, 0.5179, 0.3689, 0.5536, 0.3424, 0.5536, 0.4051, 0.5179, 0.3778, 0.2063, 0.5004, 0.2937, 0.5004, 0.2937, 0.7496, 0.2063, 0.7496, 0.4107, 0.8329, 0.4464, 0.833, 0.4464, 0.9187, 0.4107, 0.9187, 0.4464, 0.833, 0.4821, 0.8333, 0.4821, 0.9187, 0.4464, 0.9187, 0.4821, 0.8333, 0.5179, 0.8722, 0.5179, 0.8811, 0.4821, 0.9187, 0.5179, 0.8722, 0.5536, 0.8449, 0.5536, 0.9076, 0.5179, 0.8811, 0.5536, 0.8449, 0.5893, 0.8449, 0.5893, 0.9076, 0.5536, 0.9076, 0.7439, 0.5012, 0.7561, 0.5012, 0.7561, 0.7488, 0.7439, 0.7488, 0.3855, 0.5012, 0.4107, 0.5012, 0.4107, 0.7488, 0.3855, 0.7488, 0.4107, 0.001192, 0.4464, 0.001192, 0.4464, 0.2488, 0.4107, 0.2488, 0.5893, 0.001192, 0.6145, 0.001192, 0.6145, 0.2488, 0.5893, 0.2488, 0.3855, 0.8319, 0.4107, 0.832, 0.4107, 0.9187, 0.3855, 0.9187, 0.3855, 0.3313, 0.4107, 0.3313, 0.4107, 0.418, 0.3855, 0.4181, 0.5893, 0.8434, 0.6145, 0.8601, 0.6145, 0.8899, 0.5893, 0.9076, 0.4464, 0.001192, 0.4821, 0.001192, 0.4821, 0.2488, 0.4464, 0.2488, 0.4821, 0.001192, 0.5179, 0.001192, 0.5179, 0.2488, 0.4821, 0.2488, 0.5179, 0.001192, 0.5536, 0.001192, 0.5536, 0.2488, 0.5179, 0.2488, 0.5536, 0.001192, 0.5893, 0.001192, 0.5893, 0.2488, 0.5536, 0.2488, 0.5536, 0.3424, 0.5893, 0.3424, 0.5893, 0.4066, 0.5536, 0.4066, 0.5893, 0.5012, 0.6147, 0.5012, 0.6147, 0.7488, 0.5893, 0.7488, 0.392, 0.0004288, 0.4107, 0.0004288, 0.4107, 0.2496, 0.392, 0.2496, 0.4107, 0.5012, 0.4464, 0.5012, 0.4464, 0.7488, 0.4107, 0.7488, 0.4464, 0.5012, 0.4821, 0.5012, 0.4821, 0.7488, 0.4464, 0.7488, 0.4821, 0.5012, 0.5179, 0.5012, 0.5179, 0.7488, 0.4821, 0.7488, 0.5179, 0.5012, 0.5536, 0.5012, 0.5536, 0.7488, 0.5179, 0.7488, 0.5893, 0.3424, 0.6145, 0.3601, 0.6145, 0.3899, 0.5893, 0.4066, 0.5536, 0.5012, 0.5893, 0.5012, 0.5893, 0.7488, 0.5536, 0.7488, 0.4107, 0.3313, 0.4464, 0.3313, 0.4464, 0.418, 0.4107, 0.418, 0.4464, 0.3313, 0.4821, 0.3313, 0.4821, 0.4178, 0.4464, 0.418, 0.4821, 0.3313, 0.5179, 0.3689, 0.5179, 0.3797, 0.4821, 0.4178, 0.5179, 0.3689, 0.5536, 0.3424, 0.5536, 0.4066, 0.5179, 0.3797, 0.2063, 0.5012, 0.2937, 0.5012, 0.2937, 0.7488, 0.2063, 0.7488, 0.4107, 0.832, 0.4464, 0.832, 0.4464, 0.9187, 0.4107, 0.9187, 0.4464, 0.832, 0.4821, 0.8322, 0.4821, 0.9187, 0.4464, 0.9187, 0.4821, 0.8322, 0.5179, 0.8703, 0.5179, 0.8811, 0.4821, 0.9187, 0.5179, 0.8703, 0.5536, 0.8434, 0.5536, 0.9076, 0.5179, 0.8811, 0.5536, 0.8434, 0.5893, 0.8434, 0.5893, 0.9076, 0.5536, 0.9076, 0.7439, 0.5004, 0.7561, 0.5004, 0.7561, 0.7496, 0.7439, 0.7496, 0.392, 0.5004, 0.4107, 0.5004, 0.4107, 0.7496, 0.392, 0.7496, 0.4107, 0.0004288, 0.4464, 0.0004288, 0.4464, 0.2496, 0.4107, 0.2496, 0.5893, 0.0004288, 0.608, 0.0004288, 0.608, 0.2496, 0.5893, 0.2496, 0.392, 0.8328, 0.4107, 0.8329, 0.4107, 0.9187, 0.392, 0.9187, 0.392, 0.3313, 0.4107, 0.3313, 0.4107, 0.4171, 0.392, 0.4172, 0.5893, 0.8449, 0.608, 0.8563, 0.608, 0.8944, 0.5893, 0.9076, 0.4464, 0.0004288, 0.4821, 0.0004288, 0.4821, 0.2496, 0.4464, 0.2496, 0.4821, 0.0004288, 0.5179, 0.0004288, 0.5179, 0.2496, 0.4821, 0.2496, 0.5179, 0.0004288, 0.5536, 0.0004288, 0.5536, 0.2496, 0.5179, 0.2496, 0.5536, 0.0004288, 0.5893, 0.0004288, 0.5893, 0.2496, 0.5536, 0.2496, 0.5536, 0.3424, 0.5893, 0.3424, 0.5893, 0.4051, 0.5536, 0.4051, 0.5893, 0.5004, 0.6086, 0.5004, 0.6086, 0.7496, 0.5893, 0.7496, 0.4107, 0.5004, 0.4464, 0.5004, 0.4464, 0.7496, 0.4107, 0.7496, 0.4464, 0.5004, 0.4821, 0.5004, 0.4821, 0.7496, 0.4464, 0.7496, 0.4821, 0.5004, 0.5024, 0.5004, 0.5024, 0.7496, 0.4821, 0.7496, 0.5342, 0.5004, 0.5536, 0.5004, 0.5536, 0.7496, 0.5342, 0.7496, 0.5893, 0.3424, 0.608, 0.3556, 0.608, 0.3937, 0.5893, 0.4051, 0.5536, 0.5004, 0.5893, 0.5004, 0.5893, 0.7496, 0.5536, 0.7496, 0.4107, 0.3313, 0.4464, 0.3313, 0.4464, 0.417, 0.4107, 0.4171, 0.4464, 0.3313, 0.4821, 0.3313, 0.4821, 0.4167, 0.4464, 0.417, 0.4821, 0.3313, 0.5179, 0.3689, 0.5179, 0.3778, 0.4821, 0.4167, 0.5179, 0.3689, 0.5536, 0.3424, 0.5536, 0.4051, 0.5179, 0.3778, 0.2063, 0.5004, 0.2937, 0.5004, 0.2937, 0.7496, 0.2063, 0.7496, 0.4107, 0.8329, 0.4464, 0.833, 0.4464, 0.9187, 0.4107, 0.9187, 0.4464, 0.833, 0.4821, 0.8333, 0.4821, 0.9187, 0.4464, 0.9187, 0.4821, 0.8333, 0.5179, 0.8722, 0.5179, 0.8811, 0.4821, 0.9187, 0.5179, 0.8722, 0.5536, 0.8449, 0.5536, 0.9076, 0.5179, 0.8811, 0.5536, 0.8449, 0.5893, 0.8449, 0.5893, 0.9076, 0.5536, 0.9076, 0.392, 0.0004309, 0.375, 0.0004309, 0.375, 0.0002248, 0.392, 0.0002157, 0.125, 0.7496, 0.1657, 0.7496, 0.1674, 0.7498, 0.125, 0.7498, 0.2063, 0.7496, 0.2063, 0.7498, 0.1674, 0.7498, 0.1657, 0.7496, 0.2063, 0.7498, 0.2063, 0.75, 0.1674, 0.75, 0.1674, 0.7498, 0.392, 0.9187, 0.392, 1.0, 0.375, 0.9576, 0.375, 0.9187, 0.392, 0.0, 0.392, 0.0002157, 0.375, 0.0002248, 0.375, 0.0, 0.125, 0.7498, 0.1674, 0.7498, 0.1674, 0.75, 0.608, 0.8944, 0.6165, 0.8881, 0.6161, 0.9423, 0.608, 1.0, 0.6165, 0.8881, 0.625, 0.8811, 0.625, 0.9379, 0.6161, 0.9423, 0.7561, 0.7496, 0.875, 0.7496, 0.8129, 0.75, 0.7561, 0.75, 0.625, 0.0004309, 0.6165, 0.0004309, 0.6161, 0.0002248, 0.625, 0.0, 0.608, 0.0004309, 0.608, 0.0002157, 0.6161, 0.0002248, 0.6165, 0.0004309, 0.608, 0.0002157, 0.608, 0.0, 0.6161, 0.0001135, 0.6161, 0.0002248, 0.6161, 0.9423, 0.625, 0.9379, 0.6161, 0.9712, 0.2063, 0.5004, 0.1657, 0.5004, 0.1674, 0.5002, 0.2063, 0.5002, 0.1657, 0.5004, 0.125, 0.5004, 0.125, 0.5002, 0.1674, 0.5002, 0.392, 0.2496, 0.392, 0.2498, 0.375, 0.2498, 0.375, 0.2496, 0.392, 0.2498, 0.392, 0.2907, 0.375, 0.2924, 0.375, 0.2498, 0.392, 0.3313, 0.375, 0.3313, 0.375, 0.2924, 0.392, 0.2907, 0.2063, 0.5, 0.2063, 0.5002, 0.1674, 0.5002, 0.1674, 0.5, 0.1674, 0.5002, 0.125, 0.5002, 0.1674, 0.5, 0.608, 0.2496, 0.6165, 0.2496, 0.6161, 0.2498, 0.608, 0.2498, 0.6165, 0.2496, 0.625, 0.2496, 0.625, 0.2498, 0.6161, 0.2498, 0.7561, 0.5004, 0.7561, 0.5, 0.875, 0.5002, 0.875, 0.5004, 0.625, 0.3689, 0.6165, 0.3619, 0.6161, 0.3077, 0.625, 0.25, 0.608, 0.3556, 0.608, 0.3028, 0.6161, 0.3077, 0.6165, 0.3619, 0.608, 0.3028, 0.608, 0.2498, 0.6161, 0.2498, 0.6161, 0.3077, 0.6161, 0.2498, 0.625, 0.2498, 0.6161, 0.2499, 0.2937, 0.7496, 0.3345, 0.7496, 0.3324, 0.7498, 0.2932, 0.7498, 0.3345, 0.7496, 0.3835, 0.7496, 0.3839, 0.7498, 0.3324, 0.7498, 0.392, 0.7496, 0.392, 0.7498, 0.3839, 0.7498, 0.3835, 0.7496, 0.392, 0.7498, 0.392, 0.7917, 0.375, 0.793, 0.3839, 0.7498, 0.392, 0.8328, 0.375, 0.8323, 0.375, 0.793, 0.392, 0.7917, 0.2927, 0.75, 0.2932, 0.7498, 0.3324, 0.7498, 0.332, 0.75, 0.3324, 0.7498, 0.3534, 0.7498, 0.332, 0.75, 0.6086, 0.7496, 0.6173, 0.7496, 0.6177, 0.7498, 0.6099, 0.7498, 0.6173, 0.7496, 0.6809, 0.7496, 0.6774, 0.7498, 0.6177, 0.7498, 0.7439, 0.7496, 0.7341, 0.75, 0.6774, 0.7498, 0.6809, 0.7496, 0.625, 0.8591, 0.6163, 0.8567, 0.6165, 0.8059, 0.6207, 0.8077, 0.608, 0.8563, 0.609, 0.804, 0.6165, 0.8059, 0.6163, 0.8567, 0.609, 0.804, 0.6099, 0.7498, 0.6177, 0.7498, 0.6165, 0.8059, 0.6177, 0.7498, 0.6231, 0.7498, 0.6188, 0.7499, 0.2937, 0.5004, 0.2932, 0.5002, 0.3321, 0.5002, 0.3336, 0.5004, 0.2932, 0.5002, 0.2927, 0.5, 0.3318, 0.5, 0.3321, 0.5002, 0.392, 0.4172, 0.392, 0.4579, 0.375, 0.4568, 0.375, 0.4177, 0.392, 0.4579, 0.392, 0.5002, 0.3839, 0.5002, 0.375, 0.4568, 0.392, 0.5004, 0.3837, 0.5004, 0.3839, 0.5002, 0.392, 0.5002, 0.3837, 0.5004, 0.3336, 0.5004, 0.3321, 0.5002, 0.3839, 0.5002, 0.3321, 0.5002, 0.3318, 0.5, 0.3537, 0.5002, 0.608, 0.3937, 0.6164, 0.3878, 0.6162, 0.4425, 0.6082, 0.4466, 0.6164, 0.3878, 0.625, 0.3848, 0.625, 0.4463, 0.6162, 0.4425, 0.7439, 0.5004, 0.6798, 0.5004, 0.6787, 0.5, 0.7402, 0.5, 0.6798, 0.5004, 0.6175, 0.5004, 0.6176, 0.5002, 0.6787, 0.5, 0.6086, 0.5004, 0.6091, 0.5002, 0.6176, 0.5002, 0.6175, 0.5004, 0.6091, 0.5002, 0.6082, 0.4466, 0.6162, 0.4425, 0.6176, 0.5002, 0.6162, 0.4425, 0.625, 0.4463, 0.6164, 0.4716, 0.5342, 0.5004, 0.5244, 0.5004, 0.5212, 0.5002, 0.5275, 0.5002, 0.5244, 0.5004, 0.5117, 0.5004, 0.5153, 0.5002, 0.5212, 0.5002, 0.5024, 0.5004, 0.5097, 0.5002, 0.5153, 0.5002, 0.5117, 0.5004, 0.5097, 0.5002, 0.5144, 0.4523, 0.5182, 0.4773, 0.5153, 0.5002, 0.5179, 0.3778, 0.5222, 0.441, 0.5182, 0.4773, 0.5144, 0.4523, 0.5222, 0.441, 0.5275, 0.5002, 0.5212, 0.5002, 0.5182, 0.4773, 0.5212, 0.5002, 0.5153, 0.5002, 0.5182, 0.4773, 0.5342, 0.7496, 0.5275, 0.7498, 0.5212, 0.7498, 0.5244, 0.7496, 0.5275, 0.7498, 0.5222, 0.797, 0.5182, 0.7715, 0.5212, 0.7498, 0.5179, 0.8722, 0.5144, 0.8077, 0.5182, 0.7715, 0.5222, 0.797, 0.5144, 0.8077, 0.5097, 0.7498, 0.5153, 0.7498, 0.5182, 0.7715, 0.5024, 0.7496, 0.5117, 0.7496, 0.5153, 0.7498, 0.5097, 0.7498, 0.5117, 0.7496, 0.5244, 0.7496, 0.5212, 0.7498, 0.5153, 0.7498, 0.5212, 0.7498, 0.5182, 0.7715, 0.5153, 0.7498, 0.3855, 0.001192, 0.3803, 0.001192, 0.3805, 0.000622, 0.3855, 0.0005968, 0.3803, 0.001192, 0.375, 0.001192, 0.375, 0.000622, 0.3805, 0.000622, 0.2063, 0.7488, 0.2063, 0.7494, 0.125, 0.7494, 0.125, 0.7488, 0.2063, 0.7494, 0.2063, 0.75, 0.125, 0.75, 0.125, 0.7494, 0.3855, 0.9187, 0.3855, 1.0, 0.3805, 1.0, 0.375, 0.9187, 0.3855, 0.0, 0.3855, 0.0005968, 0.3805, 0.000622, 0.3805, 0.0, 0.3805, 0.000622, 0.375, 0.000622, 0.3805, 0.0, 0.6145, 0.8899, 0.625, 0.8811, 0.625, 0.9379, 0.6145, 1.0, 0.7561, 0.75, 0.7561, 0.7494, 0.8129, 0.7494, 0.8129, 0.75, 0.7561, 0.7488, 0.875, 0.7488, 0.8129, 0.7494, 0.7561, 0.7494, 0.625, 0.001192, 0.6197, 0.001192, 0.6195, 0.000622, 0.6222, 0.000622, 0.6145, 0.001192, 0.6145, 0.0005968, 0.6195, 0.000622, 0.6197, 0.001192, 0.6145, 0.0005968, 0.6145, 0.0, 0.625, 0.0, 0.6195, 0.000622, 0.8129, 0.75, 0.8129, 0.7494, 0.8437, 0.7494, 0.2063, 0.5012, 0.125, 0.5012, 0.125, 0.5006, 0.2063, 0.5, 0.375, 0.2488, 0.3803, 0.2488, 0.3805, 0.2494, 0.375, 0.2494, 0.3855, 0.2488, 0.3855, 0.2494, 0.3805, 0.2494, 0.3803, 0.2488, 0.3855, 0.2494, 0.3855, 0.2907, 0.3805, 0.2924, 0.3805, 0.2494, 0.3855, 0.3313, 0.3803, 0.3313, 0.3805, 0.2924, 0.3855, 0.2907, 0.3803, 0.3313, 0.375, 0.3313, 0.375, 0.25, 0.3805, 0.2924, 0.375, 0.2494, 0.3805, 0.2494, 0.3805, 0.2497, 0.6145, 0.2488, 0.6197, 0.2488, 0.6195, 0.2494, 0.6145, 0.2494, 0.6197, 0.2488, 0.625, 0.2488, 0.625, 0.2494, 0.6195, 0.2494, 0.7561, 0.5012, 0.7561, 0.5, 0.875, 0.5006, 0.875, 0.5012, 0.625, 0.3689, 0.6197, 0.3643, 0.6195, 0.3089, 0.625, 0.25, 0.6145, 0.3601, 0.6145, 0.3047, 0.6195, 0.3089, 0.6197, 0.3643, 0.6145, 0.3047, 0.6145, 0.2494, 0.6195, 0.2494, 0.6195, 0.3089, 0.6195, 0.2494, 0.625, 0.2494, 0.6195, 0.2497, 0.2937, 0.7488, 0.3344, 0.7488, 0.3325, 0.7494, 0.2935, 0.7494, 0.3344, 0.7488, 0.3803, 0.7488, 0.3805, 0.7494, 0.3325, 0.7494, 0.3855, 0.7488, 0.3855, 0.7494, 0.3805, 0.7494, 0.3803, 0.7488, 0.3855, 0.7494, 0.3855, 0.7911, 0.375, 0.7927, 0.3805, 0.7494, 0.3855, 0.8319, 0.375, 0.8318, 0.375, 0.7927, 0.3855, 0.7911, 0.2932, 0.75, 0.2935, 0.7494, 0.3325, 0.7494, 0.3323, 0.75, 0.3325, 0.7494, 0.3535, 0.7494, 0.3323, 0.75, 0.6147, 0.7488, 0.62, 0.7488, 0.6201, 0.7494, 0.6152, 0.7494, 0.62, 0.7488, 0.6826, 0.7488, 0.681, 0.7494, 0.6201, 0.7494, 0.7439, 0.7488, 0.7376, 0.7494, 0.681, 0.7494, 0.6826, 0.7488, 0.7376, 0.7494, 0.7305, 0.75, 0.6758, 0.75, 0.681, 0.7494, 0.6145, 0.8601, 0.6149, 0.8056, 0.625, 0.8008, 0.625, 0.8555, 0.6149, 0.8056, 0.6152, 0.7494, 0.6201, 0.7494, 0.625, 0.8008, 0.645, 0.7494, 0.681, 0.7494, 0.6758, 0.75, 0.2937, 0.5012, 0.2935, 0.5, 0.3322, 0.5, 0.3336, 0.5012, 0.375, 0.4185, 0.3803, 0.4182, 0.3805, 0.4571, 0.375, 0.4572, 0.3855, 0.4181, 0.3855, 0.4583, 0.3805, 0.4571, 0.3803, 0.4182, 0.3855, 0.4583, 0.3855, 0.5006, 0.3805, 0.5006, 0.3805, 0.4571, 0.3855, 0.5012, 0.3803, 0.5012, 0.3805, 0.5006, 0.3855, 0.5006, 0.3803, 0.5012, 0.3336, 0.5012, 0.3322, 0.5, 0.3805, 0.5006, 0.375, 0.4572, 0.3805, 0.4571, 0.3805, 0.4788, 0.6145, 0.3899, 0.6197, 0.3856, 0.6195, 0.4412, 0.6146, 0.4453, 0.6197, 0.3856, 0.625, 0.3835, 0.625, 0.4433, 0.6195, 0.4412, 0.7439, 0.5012, 0.6816, 0.5012, 0.6817, 0.5, 0.7415, 0.5, 0.6816, 0.5012, 0.6201, 0.5012, 0.6201, 0.5006, 0.6817, 0.5, 0.6147, 0.5012, 0.6149, 0.5006, 0.6201, 0.5006, 0.6201, 0.5012, 0.6149, 0.5006, 0.6146, 0.4453, 0.6195, 0.4412, 0.6201, 0.5006, 0.6195, 0.4412, 0.625, 0.4433, 0.6196, 0.4708, 0.392, 0.0004288, 0.3835, 0.0004288, 0.3839, 0.0002238, 0.392, 0.0, 0.3835, 0.0004288, 0.375, 0.0004288, 0.375, 0.0002238, 0.3839, 0.0002238, 0.2063, 0.7496, 0.2063, 0.75, 0.125, 0.7498, 0.125, 0.7496, 0.375, 0.9187, 0.3835, 0.9187, 0.3839, 0.9576, 0.375, 1.0, 0.392, 0.9187, 0.392, 0.9593, 0.3839, 0.9576, 0.3835, 0.9187, 0.392, 0.9593, 0.392, 1.0, 0.3839, 0.9786, 0.3839, 0.9576, 0.3839, 0.0002238, 0.375, 0.0002238, 0.3839, 0.0001129, 0.608, 0.8944, 0.625, 0.8811, 0.625, 0.9379, 0.608, 0.9472, 0.7561, 0.75, 0.7561, 0.7498, 0.8129, 0.7498, 0.8129, 0.75, 0.7561, 0.7496, 0.8155, 0.7496, 0.8129, 0.7498, 0.7561, 0.7498, 0.8155, 0.7496, 0.875, 0.7496, 0.875, 0.7498, 0.8129, 0.7498, 0.608, 0.0004288, 0.608, 0.0, 0.625, 0.0002238, 0.625, 0.0004288, 0.608, 1.0, 0.608, 0.9472, 0.625, 0.9379, 0.625, 1.0, 0.8129, 0.75, 0.8129, 0.7498, 0.875, 0.7498, 0.2063, 0.5004, 0.125, 0.5004, 0.125, 0.5002, 0.2063, 0.5, 0.375, 0.2496, 0.3835, 0.2496, 0.3839, 0.2498, 0.375, 0.2498, 0.392, 0.2496, 0.392, 0.2498, 0.3839, 0.2498, 0.3835, 0.2496, 0.392, 0.2498, 0.392, 0.2907, 0.3839, 0.2924, 0.3839, 0.2498, 0.392, 0.3313, 0.3835, 0.3313, 0.3839, 0.2924, 0.392, 0.2907, 0.3835, 0.3313, 0.375, 0.3313, 0.375, 0.25, 0.3839, 0.2924, 0.375, 0.2498, 0.3839, 0.2498, 0.3839, 0.2499, 0.608, 0.2496, 0.625, 0.2496, 0.625, 0.2498, 0.608, 0.2498, 0.875, 0.5004, 0.8155, 0.5004, 0.8129, 0.5002, 0.875, 0.5002, 0.7561, 0.5004, 0.7561, 0.5002, 0.8129, 0.5002, 0.8155, 0.5004, 0.7561, 0.5002, 0.7561, 0.5, 0.8129, 0.5, 0.8129, 0.5002, 0.608, 0.3556, 0.608, 0.3028, 0.625, 0.3121, 0.625, 0.3689, 0.608, 0.3028, 0.608, 0.2498, 0.625, 0.2498, 0.625, 0.3121, 0.875, 0.5002, 0.8129, 0.5002, 0.8129, 0.5, 0.2937, 0.7496, 0.3345, 0.7496, 0.3324, 0.7498, 0.2932, 0.75, 0.3345, 0.7496, 0.3835, 0.7496, 0.3839, 0.7498, 0.3324, 0.7498, 0.392, 0.7496, 0.392, 0.7498, 0.3839, 0.7498, 0.3835, 0.7496, 0.392, 0.7498, 0.392, 0.7917, 0.3839, 0.793, 0.3839, 0.7498, 0.392, 0.8328, 0.3835, 0.8323, 0.3839, 0.793, 0.392, 0.7917, 0.3835, 0.8323, 0.375, 0.8318, 0.3795, 0.7926, 0.3839, 0.793, 0.3795, 0.7498, 0.3839, 0.7498, 0.3839, 0.7499, 0.6086, 0.7496, 0.6173, 0.7496, 0.6177, 0.7498, 0.6099, 0.7498, 0.6173, 0.7496, 0.6809, 0.7496, 0.6774, 0.7498, 0.6177, 0.7498, 0.7439, 0.7496, 0.7341, 0.7498, 0.6774, 0.7498, 0.6809, 0.7496, 0.7341, 0.7498, 0.7229, 0.75, 0.6693, 0.75, 0.6774, 0.7498, 0.608, 0.8563, 0.609, 0.804, 0.625, 0.7943, 0.625, 0.8479, 0.609, 0.804, 0.6099, 0.7498, 0.6177, 0.7498, 0.625, 0.7943, 0.6389, 0.7498, 0.6774, 0.7498, 0.6693, 0.75, 0.2937, 0.5004, 0.2932, 0.5, 0.3321, 0.5, 0.3336, 0.5004, 0.375, 0.4182, 0.3837, 0.4177, 0.3839, 0.4568, 0.375, 0.4571, 0.392, 0.4172, 0.392, 0.4579, 0.3839, 0.4568, 0.3837, 0.4177, 0.392, 0.4579, 0.392, 0.5002, 0.3839, 0.5002, 0.3839, 0.4568, 0.392, 0.5004, 0.3837, 0.5004, 0.3839, 0.5002, 0.392, 0.5002, 0.3837, 0.5004, 0.3336, 0.5004, 0.3321, 0.5, 0.3839, 0.5002, 0.375, 0.4571, 0.3839, 0.4568, 0.3839, 0.4787, 0.608, 0.3937, 0.625, 0.3962, 0.625, 0.4543, 0.6082, 0.4466, 0.7288, 0.5, 0.7402, 0.5002, 0.6787, 0.5002, 0.6707, 0.5, 0.7439, 0.5004, 0.6798, 0.5004, 0.6787, 0.5002, 0.7402, 0.5002, 0.6798, 0.5004, 0.6175, 0.5004, 0.6176, 0.5002, 0.6787, 0.5002, 0.6086, 0.5004, 0.6091, 0.5002, 0.6176, 0.5002, 0.6175, 0.5004, 0.6091, 0.5002, 0.6082, 0.4466, 0.625, 0.4543, 0.6176, 0.5002, 0.6707, 0.5, 0.6787, 0.5002, 0.6394, 0.5002, 0.5342, 0.5004, 0.5244, 0.5004, 0.5212, 0.5002, 0.5275, 0.5002, 0.5244, 0.5004, 0.5117, 0.5004, 0.5153, 0.5002, 0.5212, 0.5002, 0.5024, 0.5004, 0.5097, 0.5002, 0.5153, 0.5002, 0.5117, 0.5004, 0.5097, 0.5002, 0.5144, 0.4523, 0.5182, 0.4773, 0.5153, 0.5002, 0.5179, 0.3778, 0.5222, 0.441, 0.5182, 0.4773, 0.5144, 0.4523, 0.5222, 0.441, 0.5275, 0.5002, 0.5212, 0.5002, 0.5182, 0.4773, 0.5212, 0.5002, 0.5153, 0.5002, 0.5182, 0.4773, 0.5342, 0.7496, 0.5275, 0.7498, 0.5212, 0.7498, 0.5244, 0.7496, 0.5275, 0.7498, 0.5222, 0.797, 0.5182, 0.7715, 0.5212, 0.7498, 0.5179, 0.8722, 0.5144, 0.8077, 0.5182, 0.7715, 0.5222, 0.797, 0.5144, 0.8077, 0.5097, 0.7498, 0.5153, 0.7498, 0.5182, 0.7715, 0.5024, 0.7496, 0.5117, 0.7496, 0.5153, 0.7498, 0.5097, 0.7498, 0.5117, 0.7496, 0.5244, 0.7496, 0.5212, 0.7498, 0.5153, 0.7498, 0.5212, 0.7498, 0.5182, 0.7715, 0.5153, 0.7498, 0.2063, 0.5004, 0.2063, 0.7496, 0.1657, 0.7496, 0.1657, 0.5004, 0.1657, 0.5004, 0.1657, 0.7496, 0.125, 0.7496, 0.125, 0.5004, 0.375, 0.2496, 0.375, 0.0004309, 0.392, 0.0004309, 0.392, 0.2496, 0.5893, 0.9076, 0.608, 0.8944, 0.608, 1.0, 0.5893, 1.0, 0.5893, 0.0, 0.608, 0.0, 0.608, 0.0002157, 0.5893, 0.0002154, 0.5893, 0.0002154, 0.608, 0.0002157, 0.608, 0.0004309, 0.5893, 0.0004309, 0.7561, 0.7496, 0.7561, 0.5004, 0.875, 0.5004, 0.875, 0.7496, 0.625, 0.0004309, 0.625, 0.2496, 0.6165, 0.2496, 0.6165, 0.0004309, 0.6165, 0.0004309, 0.6165, 0.2496, 0.608, 0.2496, 0.608, 0.0004309, 0.4107, 0.3313, 0.392, 0.3313, 0.392, 0.2907, 0.4107, 0.2907, 0.4107, 0.2907, 0.392, 0.2907, 0.392, 0.2498, 0.4107, 0.2498, 0.4107, 0.2498, 0.392, 0.2498, 0.392, 0.2496, 0.4107, 0.2496, 0.2937, 0.5004, 0.2063, 0.5004, 0.2063, 0.5002, 0.2932, 0.5002, 0.2932, 0.5002, 0.2063, 0.5002, 0.2063, 0.5, 0.2927, 0.5, 0.375, 0.4177, 0.375, 0.3313, 0.392, 0.3313, 0.392, 0.4172, 0.7561, 0.5004, 0.7439, 0.5004, 0.7402, 0.5, 0.7561, 0.5, 0.625, 0.3689, 0.625, 0.3848, 0.6164, 0.3878, 0.6165, 0.3619, 0.6165, 0.3619, 0.6164, 0.3878, 0.608, 0.3937, 0.608, 0.3556, 0.4107, 0.5004, 0.392, 0.5004, 0.392, 0.5002, 0.4107, 0.5002, 0.4107, 0.5002, 0.392, 0.5002, 0.392, 0.4579, 0.4107, 0.4586, 0.4107, 0.4586, 0.392, 0.4579, 0.392, 0.4172, 0.4107, 0.4171, 0.2937, 0.7496, 0.2937, 0.5004, 0.3336, 0.5004, 0.3345, 0.7496, 0.3345, 0.7496, 0.3336, 0.5004, 0.3837, 0.5004, 0.3835, 0.7496, 0.3835, 0.7496, 0.3837, 0.5004, 0.392, 0.5004, 0.392, 0.7496, 0.7439, 0.5004, 0.7439, 0.7496, 0.6809, 0.7496, 0.6798, 0.5004, 0.6798, 0.5004, 0.6809, 0.7496, 0.6173, 0.7496, 0.6175, 0.5004, 0.6175, 0.5004, 0.6173, 0.7496, 0.6086, 0.7496, 0.6086, 0.5004, 0.4107, 0.8329, 0.392, 0.8328, 0.392, 0.7917, 0.4107, 0.7914, 0.4107, 0.7914, 0.392, 0.7917, 0.392, 0.7498, 0.4107, 0.7498, 0.4107, 0.7498, 0.392, 0.7498, 0.392, 0.7496, 0.4107, 0.7496, 0.2063, 0.7496, 0.2937, 0.7496, 0.2932, 0.7498, 0.2063, 0.7498, 0.2063, 0.7498, 0.2932, 0.7498, 0.2927, 0.75, 0.2063, 0.75, 0.375, 0.9187, 0.375, 0.8323, 0.392, 0.8328, 0.392, 0.9187, 0.7439, 0.7496, 0.7561, 0.7496, 0.7561, 0.75, 0.7341, 0.75, 0.625, 0.8591, 0.625, 0.8811, 0.6165, 0.8881, 0.6163, 0.8567, 0.6163, 0.8567, 0.6165, 0.8881, 0.608, 0.8944, 0.608, 0.8563, 0.392, 0.9187, 0.4107, 0.9187, 0.4107, 1.0, 0.392, 1.0, 0.392, 0.0, 0.4107, 0.0, 0.4107, 0.0002154, 0.392, 0.0002157, 0.392, 0.0002157, 0.4107, 0.0002154, 0.4107, 0.0004309, 0.392, 0.0004309, 0.4107, 0.9187, 0.4464, 0.9187, 0.4464, 1.0, 0.4107, 1.0, 0.4107, 0.0, 0.4464, 0.0, 0.4464, 0.0002154, 0.4107, 0.0002154, 0.4107, 0.0002154, 0.4464, 0.0002154, 0.4464, 0.0004309, 0.4107, 0.0004309, 0.4464, 0.9187, 0.4821, 0.9187, 0.4821, 1.0, 0.4464, 1.0, 0.4464, 0.0, 0.4821, 0.0, 0.4821, 0.0002154, 0.4464, 0.0002154, 0.4464, 0.0002154, 0.4821, 0.0002154, 0.4821, 0.0004309, 0.4464, 0.0004309, 0.4821, 0.9187, 0.5179, 0.8811, 0.5179, 1.0, 0.4821, 1.0, 0.4821, 0.0, 0.5179, 0.0, 0.5179, 0.0002154, 0.4821, 0.0002154, 0.4821, 0.0002154, 0.5179, 0.0002154, 0.5179, 0.0004309, 0.4821, 0.0004309, 0.5179, 0.8811, 0.5536, 0.9076, 0.5536, 1.0, 0.5179, 1.0, 0.5179, 0.0, 0.5536, 0.0, 0.5536, 0.0002154, 0.5179, 0.0002154, 0.5179, 0.0002154, 0.5536, 0.0002154, 0.5536, 0.0004309, 0.5179, 0.0004309, 0.5536, 0.9076, 0.5893, 0.9076, 0.5893, 1.0, 0.5536, 1.0, 0.5536, 0.0, 0.5893, 0.0, 0.5893, 0.0002154, 0.5536, 0.0002154, 0.5536, 0.0002154, 0.5893, 0.0002154, 0.5893, 0.0004309, 0.5536, 0.0004309, 0.608, 0.3556, 0.5893, 0.3424, 0.5893, 0.2962, 0.608, 0.3028, 0.608, 0.3028, 0.5893, 0.2962, 0.5893, 0.2498, 0.608, 0.2498, 0.608, 0.2498, 0.5893, 0.2498, 0.5893, 0.2496, 0.608, 0.2496, 0.5893, 0.3424, 0.5536, 0.3424, 0.5536, 0.2962, 0.5893, 0.2962, 0.5893, 0.2962, 0.5536, 0.2962, 0.5536, 0.2498, 0.5893, 0.2498, 0.5893, 0.2498, 0.5536, 0.2498, 0.5536, 0.2496, 0.5893, 0.2496, 0.5536, 0.3424, 0.5179, 0.3689, 0.5179, 0.3095, 0.5536, 0.2962, 0.5536, 0.2962, 0.5179, 0.3095, 0.5179, 0.2498, 0.5536, 0.2498, 0.5536, 0.2498, 0.5179, 0.2498, 0.5179, 0.2496, 0.5536, 0.2496, 0.5179, 0.3689, 0.4821, 0.3313, 0.4821, 0.2907, 0.5179, 0.3095, 0.5179, 0.3095, 0.4821, 0.2907, 0.4821, 0.2498, 0.5179, 0.2498, 0.5179, 0.2498, 0.4821, 0.2498, 0.4821, 0.2496, 0.5179, 0.2496, 0.4821, 0.3313, 0.4464, 0.3313, 0.4464, 0.2907, 0.4821, 0.2907, 0.4821, 0.2907, 0.4464, 0.2907, 0.4464, 0.2498, 0.4821, 0.2498, 0.4821, 0.2498, 0.4464, 0.2498, 0.4464, 0.2496, 0.4821, 0.2496, 0.4464, 0.3313, 0.4107, 0.3313, 0.4107, 0.2907, 0.4464, 0.2907, 0.4464, 0.2907, 0.4107, 0.2907, 0.4107, 0.2498, 0.4464, 0.2498, 0.4464, 0.2498, 0.4107, 0.2498, 0.4107, 0.2496, 0.4464, 0.2496, 0.6086, 0.5004, 0.5893, 0.5004, 0.5896, 0.5002, 0.6091, 0.5002, 0.6091, 0.5002, 0.5896, 0.5002, 0.5893, 0.4525, 0.6082, 0.4466, 0.6082, 0.4466, 0.5893, 0.4525, 0.5893, 0.4051, 0.608, 0.3937, 0.5893, 0.5004, 0.5536, 0.5004, 0.5533, 0.5002, 0.5896, 0.5002, 0.5896, 0.5002, 0.5533, 0.5002, 0.5536, 0.4525, 0.5893, 0.4525, 0.5893, 0.4525, 0.5536, 0.4525, 0.5536, 0.4051, 0.5893, 0.4051, 0.5536, 0.5004, 0.5342, 0.5004, 0.5275, 0.5002, 0.5533, 0.5002, 0.5533, 0.5002, 0.5275, 0.5002, 0.5222, 0.441, 0.5536, 0.4525, 0.5536, 0.4525, 0.5222, 0.441, 0.5179, 0.3778, 0.5536, 0.4051, 0.5024, 0.5004, 0.4821, 0.5004, 0.4826, 0.5002, 0.5097, 0.5002, 0.5097, 0.5002, 0.4826, 0.5002, 0.4821, 0.4583, 0.5144, 0.4423, 0.5144, 0.4423, 0.4821, 0.4583, 0.4821, 0.4167, 0.5179, 0.3778, 0.4821, 0.5004, 0.4464, 0.5004, 0.4464, 0.5002, 0.4826, 0.5002, 0.4826, 0.5002, 0.4464, 0.5002, 0.4464, 0.4585, 0.4821, 0.4583, 0.4821, 0.4583, 0.4464, 0.4585, 0.4464, 0.417, 0.4821, 0.4167, 0.4464, 0.5004, 0.4107, 0.5004, 0.4107, 0.5002, 0.4464, 0.5002, 0.4464, 0.5002, 0.4107, 0.5002, 0.4107, 0.4586, 0.4464, 0.4585, 0.4464, 0.4585, 0.4107, 0.4586, 0.4107, 0.4171, 0.4464, 0.417, 0.608, 0.8563, 0.5893, 0.8449, 0.5893, 0.7975, 0.609, 0.804, 0.609, 0.804, 0.5893, 0.7975, 0.5896, 0.7498, 0.6099, 0.7498, 0.6099, 0.7498, 0.5896, 0.7498, 0.5893, 0.7496, 0.6086, 0.7496, 0.5893, 0.8449, 0.5536, 0.8449, 0.5536, 0.7975, 0.5893, 0.7975, 0.5893, 0.7975, 0.5536, 0.7975, 0.5533, 0.7498, 0.5896, 0.7498, 0.5896, 0.7498, 0.5533, 0.7498, 0.5536, 0.7496, 0.5893, 0.7496, 0.5536, 0.8449, 0.5179, 0.8722, 0.5222, 0.809, 0.5536, 0.7975, 0.5536, 0.7975, 0.5222, 0.809, 0.5275, 0.7498, 0.5533, 0.7498, 0.5533, 0.7498, 0.5275, 0.7498, 0.5342, 0.7496, 0.5536, 0.7496, 0.5179, 0.8722, 0.4821, 0.8333, 0.4821, 0.7917, 0.5144, 0.8077, 0.5144, 0.8077, 0.4821, 0.7917, 0.4826, 0.7498, 0.5097, 0.7498, 0.5097, 0.7498, 0.4826, 0.7498, 0.4821, 0.7496, 0.5024, 0.7496, 0.4821, 0.8333, 0.4464, 0.833, 0.4464, 0.7915, 0.4821, 0.7917, 0.4821, 0.7917, 0.4464, 0.7915, 0.4464, 0.7498, 0.4826, 0.7498, 0.4826, 0.7498, 0.4464, 0.7498, 0.4464, 0.7496, 0.4821, 0.7496, 0.4464, 0.833, 0.4107, 0.8329, 0.4107, 0.7914, 0.4464, 0.7915, 0.4464, 0.7915, 0.4107, 0.7914, 0.4107, 0.7498, 0.4464, 0.7498, 0.4464, 0.7498, 0.4107, 0.7498, 0.4107, 0.7496, 0.4464, 0.7496, 0.5342, 0.5004, 0.5342, 0.7496, 0.5244, 0.7496, 0.5244, 0.5004, 0.5244, 0.5004, 0.5244, 0.7496, 0.5117, 0.7496, 0.5117, 0.5004, 0.5117, 0.5004, 0.5117, 0.7496, 0.5024, 0.7496, 0.5024, 0.5004, 0.2063, 0.5012, 0.2063, 0.7488, 0.125, 0.7488, 0.125, 0.5012, 0.375, 0.2488, 0.375, 0.001192, 0.3803, 0.001192, 0.3803, 0.2488, 0.3803, 0.2488, 0.3803, 0.001192, 0.3855, 0.001192, 0.3855, 0.2488, 0.5893, 0.9076, 0.6145, 0.8899, 0.6145, 1.0, 0.5893, 1.0, 0.5893, 0.0, 0.6145, 0.0, 0.6145, 0.0005968, 0.5893, 0.0005961, 0.5893, 0.0005961, 0.6145, 0.0005968, 0.6145, 0.001192, 0.5893, 0.001192, 0.7561, 0.7488, 0.7561, 0.5012, 0.875, 0.5012, 0.875, 0.7488, 0.625, 0.001192, 0.625, 0.2488, 0.6197, 0.2488, 0.6197, 0.001192, 0.6197, 0.001192, 0.6197, 0.2488, 0.6145, 0.2488, 0.6145, 0.001192, 0.4107, 0.3313, 0.3855, 0.3313, 0.3855, 0.2907, 0.4107, 0.2907, 0.4107, 0.2907, 0.3855, 0.2907, 0.3855, 0.2494, 0.4107, 0.2494, 0.4107, 0.2494, 0.3855, 0.2494, 0.3855, 0.2488, 0.4107, 0.2488, 0.2937, 0.5012, 0.2063, 0.5012, 0.2063, 0.5, 0.2935, 0.5, 0.375, 0.4185, 0.375, 0.3313, 0.3803, 0.3313, 0.3803, 0.4182, 0.3803, 0.4182, 0.3803, 0.3313, 0.3855, 0.3313, 0.3855, 0.4181, 0.7561, 0.5012, 0.7439, 0.5012, 0.7415, 0.5, 0.7561, 0.5, 0.625, 0.3689, 0.625, 0.3835, 0.6197, 0.3856, 0.6197, 0.3643, 0.6197, 0.3643, 0.6197, 0.3856, 0.6145, 0.3899, 0.6145, 0.3601, 0.4107, 0.5012, 0.3855, 0.5012, 0.3855, 0.5006, 0.4107, 0.5006, 0.4107, 0.5006, 0.3855, 0.5006, 0.3855, 0.4583, 0.4107, 0.459, 0.4107, 0.459, 0.3855, 0.4583, 0.3855, 0.4181, 0.4107, 0.418, 0.2937, 0.7488, 0.2937, 0.5012, 0.3336, 0.5012, 0.3344, 0.7488, 0.3344, 0.7488, 0.3336, 0.5012, 0.3803, 0.5012, 0.3803, 0.7488, 0.3803, 0.7488, 0.3803, 0.5012, 0.3855, 0.5012, 0.3855, 0.7488, 0.7439, 0.5012, 0.7439, 0.7488, 0.6826, 0.7488, 0.6816, 0.5012, 0.6816, 0.5012, 0.6826, 0.7488, 0.62, 0.7488, 0.6201, 0.5012, 0.6201, 0.5012, 0.62, 0.7488, 0.6147, 0.7488, 0.6147, 0.5012, 0.4107, 0.832, 0.3855, 0.8319, 0.3855, 0.7911, 0.4107, 0.791, 0.4107, 0.791, 0.3855, 0.7911, 0.3855, 0.7494, 0.4107, 0.7494, 0.4107, 0.7494, 0.3855, 0.7494, 0.3855, 0.7488, 0.4107, 0.7488, 0.2063, 0.7488, 0.2937, 0.7488, 0.2935, 0.7494, 0.2063, 0.7494, 0.2063, 0.7494, 0.2935, 0.7494, 0.2932, 0.75, 0.2063, 0.75, 0.375, 0.9187, 0.375, 0.8318, 0.3855, 0.8319, 0.3855, 0.9187, 0.7439, 0.7488, 0.7561, 0.7488, 0.7561, 0.7494, 0.7376, 0.7494, 0.7376, 0.7494, 0.7561, 0.7494, 0.7561, 0.75, 0.7305, 0.75, 0.625, 0.8555, 0.625, 0.8811, 0.6145, 0.8899, 0.6145, 0.8601, 0.3855, 0.9187, 0.4107, 0.9187, 0.4107, 1.0, 0.3855, 1.0, 0.3855, 0.0, 0.4107, 0.0, 0.4107, 0.000596, 0.3855, 0.0005968, 0.3855, 0.0005968, 0.4107, 0.000596, 0.4107, 0.001192, 0.3855, 0.001192, 0.4107, 0.9187, 0.4464, 0.9187, 0.4464, 1.0, 0.4107, 1.0, 0.4107, 0.0, 0.4464, 0.0, 0.4464, 0.000596, 0.4107, 0.000596, 0.4107, 0.000596, 0.4464, 0.000596, 0.4464, 0.001192, 0.4107, 0.001192, 0.4464, 0.9187, 0.4821, 0.9187, 0.4821, 1.0, 0.4464, 1.0, 0.4464, 0.0, 0.4821, 0.0, 0.4821, 0.000596, 0.4464, 0.000596, 0.4464, 0.000596, 0.4821, 0.000596, 0.4821, 0.001192, 0.4464, 0.001192, 0.4821, 0.9187, 0.5179, 0.8811, 0.5179, 1.0, 0.4821, 1.0, 0.4821, 0.0, 0.5179, 0.0, 0.5179, 0.000596, 0.4821, 0.000596, 0.4821, 0.000596, 0.5179, 0.000596, 0.5179, 0.001192, 0.4821, 0.001192, 0.5179, 0.8811, 0.5536, 0.9076, 0.5536, 1.0, 0.5179, 1.0, 0.5179, 0.0, 0.5536, 0.0, 0.5536, 0.000596, 0.5179, 0.000596, 0.5179, 0.000596, 0.5536, 0.000596, 0.5536, 0.001192, 0.5179, 0.001192, 0.5536, 0.9076, 0.5893, 0.9076, 0.5893, 1.0, 0.5536, 1.0, 0.5536, 0.0, 0.5893, 0.0, 0.5893, 0.000596, 0.5536, 0.000596, 0.5536, 0.000596, 0.5893, 0.000596, 0.5893, 0.001192, 0.5536, 0.001192, 0.6145, 0.3601, 0.5893, 0.3424, 0.5893, 0.2962, 0.6145, 0.3047, 0.6145, 0.3047, 0.5893, 0.2962, 0.5893, 0.2494, 0.6145, 0.2494, 0.6145, 0.2494, 0.5893, 0.2494, 0.5893, 0.2488, 0.6145, 0.2488, 0.5893, 0.3424, 0.5536, 0.3424, 0.5536, 0.2962, 0.5893, 0.2962, 0.5893, 0.2962, 0.5536, 0.2962, 0.5536, 0.2494, 0.5893, 0.2494, 0.5893, 0.2494, 0.5536, 0.2494, 0.5536, 0.2488, 0.5893, 0.2488, 0.5536, 0.3424, 0.5179, 0.3689, 0.5179, 0.3095, 0.5536, 0.2962, 0.5536, 0.2962, 0.5179, 0.3095, 0.5179, 0.2494, 0.5536, 0.2494, 0.5536, 0.2494, 0.5179, 0.2494, 0.5179, 0.2488, 0.5536, 0.2488, 0.5179, 0.3689, 0.4821, 0.3313, 0.4821, 0.2907, 0.5179, 0.3095, 0.5179, 0.3095, 0.4821, 0.2907, 0.4821, 0.2494, 0.5179, 0.2494, 0.5179, 0.2494, 0.4821, 0.2494, 0.4821, 0.2488, 0.5179, 0.2488, 0.4821, 0.3313, 0.4464, 0.3313, 0.4464, 0.2907, 0.4821, 0.2907, 0.4821, 0.2907, 0.4464, 0.2907, 0.4464, 0.2494, 0.4821, 0.2494, 0.4821, 0.2494, 0.4464, 0.2494, 0.4464, 0.2488, 0.4821, 0.2488, 0.4464, 0.3313, 0.4107, 0.3313, 0.4107, 0.2907, 0.4464, 0.2907, 0.4464, 0.2907, 0.4107, 0.2907, 0.4107, 0.2494, 0.4464, 0.2494, 0.4464, 0.2494, 0.4107, 0.2494, 0.4107, 0.2488, 0.4464, 0.2488, 0.6147, 0.5012, 0.5893, 0.5012, 0.5894, 0.5006, 0.6149, 0.5006, 0.6149, 0.5006, 0.5894, 0.5006, 0.5893, 0.4533, 0.6146, 0.4453, 0.6146, 0.4453, 0.5893, 0.4533, 0.5893, 0.4066, 0.6145, 0.3899, 0.5893, 0.5012, 0.5536, 0.5012, 0.5534, 0.5006, 0.5894, 0.5006, 0.5894, 0.5006, 0.5534, 0.5006, 0.5536, 0.4533, 0.5893, 0.4533, 0.5893, 0.4533, 0.5536, 0.4533, 0.5536, 0.4066, 0.5893, 0.4066, 0.5536, 0.5012, 0.5179, 0.5012, 0.5179, 0.5006, 0.5534, 0.5006, 0.5534, 0.5006, 0.5179, 0.5006, 0.5179, 0.4399, 0.5536, 0.4533, 0.5536, 0.4533, 0.5179, 0.4399, 0.5179, 0.3797, 0.5536, 0.4066, 0.5179, 0.5012, 0.4821, 0.5012, 0.4823, 0.5006, 0.5179, 0.5006, 0.5179, 0.5006, 0.4823, 0.5006, 0.4821, 0.4589, 0.5179, 0.4399, 0.5179, 0.4399, 0.4821, 0.4589, 0.4821, 0.4178, 0.5179, 0.3797, 0.4821, 0.5012, 0.4464, 0.5012, 0.4464, 0.5006, 0.4823, 0.5006, 0.4823, 0.5006, 0.4464, 0.5006, 0.4464, 0.459, 0.4821, 0.4589, 0.4821, 0.4589, 0.4464, 0.459, 0.4464, 0.418, 0.4821, 0.4178, 0.4464, 0.5012, 0.4107, 0.5012, 0.4107, 0.5006, 0.4464, 0.5006, 0.4464, 0.5006, 0.4107, 0.5006, 0.4107, 0.459, 0.4464, 0.459, 0.4464, 0.459, 0.4107, 0.459, 0.4107, 0.418, 0.4464, 0.418, 0.6145, 0.8601, 0.5893, 0.8434, 0.5893, 0.7967, 0.6149, 0.8056, 0.6149, 0.8056, 0.5893, 0.7967, 0.5894, 0.7494, 0.6152, 0.7494, 0.6152, 0.7494, 0.5894, 0.7494, 0.5893, 0.7488, 0.6147, 0.7488, 0.5893, 0.8434, 0.5536, 0.8434, 0.5536, 0.7967, 0.5893, 0.7967, 0.5893, 0.7967, 0.5536, 0.7967, 0.5534, 0.7494, 0.5894, 0.7494, 0.5894, 0.7494, 0.5534, 0.7494, 0.5536, 0.7488, 0.5893, 0.7488, 0.5536, 0.8434, 0.5179, 0.8703, 0.5179, 0.8101, 0.5536, 0.7967, 0.5536, 0.7967, 0.5179, 0.8101, 0.5179, 0.7494, 0.5534, 0.7494, 0.5534, 0.7494, 0.5179, 0.7494, 0.5179, 0.7488, 0.5536, 0.7488, 0.5179, 0.8703, 0.4821, 0.8322, 0.4821, 0.7911, 0.5179, 0.8101, 0.5179, 0.8101, 0.4821, 0.7911, 0.4823, 0.7494, 0.5179, 0.7494, 0.5179, 0.7494, 0.4823, 0.7494, 0.4821, 0.7488, 0.5179, 0.7488, 0.4821, 0.8322, 0.4464, 0.832, 0.4464, 0.791, 0.4821, 0.7911, 0.4821, 0.7911, 0.4464, 0.791, 0.4464, 0.7494, 0.4823, 0.7494, 0.4823, 0.7494, 0.4464, 0.7494, 0.4464, 0.7488, 0.4821, 0.7488, 0.4464, 0.832, 0.4107, 0.832, 0.4107, 0.791, 0.4464, 0.791, 0.4464, 0.791, 0.4107, 0.791, 0.4107, 0.7494, 0.4464, 0.7494, 0.4464, 0.7494, 0.4107, 0.7494, 0.4107, 0.7488, 0.4464, 0.7488, 0.2063, 0.5004, 0.2063, 0.7496, 0.125, 0.7496, 0.125, 0.5004, 0.375, 0.2496, 0.375, 0.0004288, 0.3835, 0.0004288, 0.3835, 0.2496, 0.3835, 0.2496, 0.3835, 0.0004288, 0.392, 0.0004288, 0.392, 0.2496, 0.5893, 0.9076, 0.608, 0.8944, 0.608, 0.9472, 0.5893, 0.9538, 0.5893, 0.9538, 0.608, 0.9472, 0.608, 1.0, 0.5893, 1.0, 0.5893, 0.0, 0.608, 0.0, 0.608, 0.0004288, 0.5893, 0.0004288, 0.7561, 0.7496, 0.7561, 0.5004, 0.8155, 0.5004, 0.8155, 0.7496, 0.8155, 0.7496, 0.8155, 0.5004, 0.875, 0.5004, 0.875, 0.7496, 0.625, 0.0004288, 0.625, 0.2496, 0.608, 0.2496, 0.608, 0.0004288, 0.4107, 0.3313, 0.392, 0.3313, 0.392, 0.2907, 0.4107, 0.2907, 0.4107, 0.2907, 0.392, 0.2907, 0.392, 0.2498, 0.4107, 0.2498, 0.4107, 0.2498, 0.392, 0.2498, 0.392, 0.2496, 0.4107, 0.2496, 0.2937, 0.5004, 0.2063, 0.5004, 0.2063, 0.5, 0.2932, 0.5, 0.375, 0.4182, 0.375, 0.3313, 0.3835, 0.3313, 0.3837, 0.4177, 0.3837, 0.4177, 0.3835, 0.3313, 0.392, 0.3313, 0.392, 0.4172, 0.7561, 0.5004, 0.7439, 0.5004, 0.7402, 0.5002, 0.7561, 0.5002, 0.7561, 0.5002, 0.7402, 0.5002, 0.7288, 0.5, 0.7561, 0.5, 0.625, 0.3689, 0.625, 0.3962, 0.608, 0.3937, 0.608, 0.3556, 0.4107, 0.5004, 0.392, 0.5004, 0.392, 0.5002, 0.4107, 0.5002, 0.4107, 0.5002, 0.392, 0.5002, 0.392, 0.4579, 0.4107, 0.4586, 0.4107, 0.4586, 0.392, 0.4579, 0.392, 0.4172, 0.4107, 0.4171, 0.2937, 0.7496, 0.2937, 0.5004, 0.3336, 0.5004, 0.3345, 0.7496, 0.3345, 0.7496, 0.3336, 0.5004, 0.3837, 0.5004, 0.3835, 0.7496, 0.3835, 0.7496, 0.3837, 0.5004, 0.392, 0.5004, 0.392, 0.7496, 0.7439, 0.5004, 0.7439, 0.7496, 0.6809, 0.7496, 0.6798, 0.5004, 0.6798, 0.5004, 0.6809, 0.7496, 0.6173, 0.7496, 0.6175, 0.5004, 0.6175, 0.5004, 0.6173, 0.7496, 0.6086, 0.7496, 0.6086, 0.5004, 0.4107, 0.8329, 0.392, 0.8328, 0.392, 0.7917, 0.4107, 0.7914, 0.4107, 0.7914, 0.392, 0.7917, 0.392, 0.7498, 0.4107, 0.7498, 0.4107, 0.7498, 0.392, 0.7498, 0.392, 0.7496, 0.4107, 0.7496, 0.2063, 0.7496, 0.2937, 0.7496, 0.2932, 0.75, 0.2063, 0.75, 0.375, 0.9187, 0.375, 0.8318, 0.3835, 0.8323, 0.3835, 0.9187, 0.3835, 0.9187, 0.3835, 0.8323, 0.392, 0.8328, 0.392, 0.9187, 0.7439, 0.7496, 0.7561, 0.7496, 0.7561, 0.7498, 0.7341, 0.7498, 0.7341, 0.7498, 0.7561, 0.7498, 0.7561, 0.75, 0.7229, 0.75, 0.625, 0.8479, 0.625, 0.8811, 0.608, 0.8944, 0.608, 0.8563, 0.392, 0.9187, 0.4107, 0.9187, 0.4107, 0.9593, 0.392, 0.9593, 0.392, 0.9593, 0.4107, 0.9593, 0.4107, 1.0, 0.392, 1.0, 0.392, 0.0, 0.4107, 0.0, 0.4107, 0.0004288, 0.392, 0.0004288, 0.4107, 0.9187, 0.4464, 0.9187, 0.4464, 1.0, 0.4107, 1.0, 0.4107, 0.0, 0.4464, 0.0, 0.4464, 0.0002144, 0.4107, 0.0002144, 0.4107, 0.0002144, 0.4464, 0.0002144, 0.4464, 0.0004288, 0.4107, 0.0004288, 0.4464, 0.9187, 0.4821, 0.9187, 0.4821, 1.0, 0.4464, 1.0, 0.4464, 0.0, 0.4821, 0.0, 0.4821, 0.0002144, 0.4464, 0.0002144, 0.4464, 0.0002144, 0.4821, 0.0002144, 0.4821, 0.0004288, 0.4464, 0.0004288, 0.4821, 0.9187, 0.5179, 0.8811, 0.5179, 1.0, 0.4821, 1.0, 0.4821, 0.0, 0.5179, 0.0, 0.5179, 0.0002144, 0.4821, 0.0002144, 0.4821, 0.0002144, 0.5179, 0.0002144, 0.5179, 0.0004288, 0.4821, 0.0004288, 0.5179, 0.8811, 0.5536, 0.9076, 0.5536, 0.9538, 0.5179, 0.9405, 0.5179, 0.9405, 0.5536, 0.9538, 0.5536, 1.0, 0.5179, 1.0, 0.5179, 0.0, 0.5536, 0.0, 0.5536, 0.0004288, 0.5179, 0.0004288, 0.5536, 0.9076, 0.5893, 0.9076, 0.5893, 0.9538, 0.5536, 0.9538, 0.5536, 0.9538, 0.5893, 0.9538, 0.5893, 1.0, 0.5536, 1.0, 0.5536, 0.0, 0.5893, 0.0, 0.5893, 0.0004288, 0.5536, 0.0004288, 0.608, 0.3556, 0.5893, 0.3424, 0.5893, 0.2962, 0.608, 0.3028, 0.608, 0.3028, 0.5893, 0.2962, 0.5893, 0.2498, 0.608, 0.2498, 0.608, 0.2498, 0.5893, 0.2498, 0.5893, 0.2496, 0.608, 0.2496, 0.5893, 0.3424, 0.5536, 0.3424, 0.5536, 0.2962, 0.5893, 0.2962, 0.5893, 0.2962, 0.5536, 0.2962, 0.5536, 0.2498, 0.5893, 0.2498, 0.5893, 0.2498, 0.5536, 0.2498, 0.5536, 0.2496, 0.5893, 0.2496, 0.5536, 0.3424, 0.5179, 0.3689, 0.5179, 0.3095, 0.5536, 0.2962, 0.5536, 0.2962, 0.5179, 0.3095, 0.5179, 0.2498, 0.5536, 0.2498, 0.5536, 0.2498, 0.5179, 0.2498, 0.5179, 0.2496, 0.5536, 0.2496, 0.5179, 0.3689, 0.4821, 0.3313, 0.4821, 0.2907, 0.5179, 0.3095, 0.5179, 0.3095, 0.4821, 0.2907, 0.4821, 0.2498, 0.5179, 0.2498, 0.5179, 0.2498, 0.4821, 0.2498, 0.4821, 0.2496, 0.5179, 0.2496, 0.4821, 0.3313, 0.4464, 0.3313, 0.4464, 0.2907, 0.4821, 0.2907, 0.4821, 0.2907, 0.4464, 0.2907, 0.4464, 0.2498, 0.4821, 0.2498, 0.4821, 0.2498, 0.4464, 0.2498, 0.4464, 0.2496, 0.4821, 0.2496, 0.4464, 0.3313, 0.4107, 0.3313, 0.4107, 0.2907, 0.4464, 0.2907, 0.4464, 0.2907, 0.4107, 0.2907, 0.4107, 0.2498, 0.4464, 0.2498, 0.4464, 0.2498, 0.4107, 0.2498, 0.4107, 0.2496, 0.4464, 0.2496, 0.6086, 0.5004, 0.5893, 0.5004, 0.5896, 0.5002, 0.6091, 0.5002, 0.6091, 0.5002, 0.5896, 0.5002, 0.5893, 0.4525, 0.6082, 0.4466, 0.6082, 0.4466, 0.5893, 0.4525, 0.5893, 0.4051, 0.608, 0.3937, 0.5893, 0.5004, 0.5536, 0.5004, 0.5533, 0.5002, 0.5896, 0.5002, 0.5896, 0.5002, 0.5533, 0.5002, 0.5536, 0.4525, 0.5893, 0.4525, 0.5893, 0.4525, 0.5536, 0.4525, 0.5536, 0.4051, 0.5893, 0.4051, 0.5536, 0.5004, 0.5342, 0.5004, 0.5275, 0.5002, 0.5533, 0.5002, 0.5533, 0.5002, 0.5275, 0.5002, 0.5222, 0.441, 0.5536, 0.4525, 0.5536, 0.4525, 0.5222, 0.441, 0.5179, 0.3778, 0.5536, 0.4051, 0.5024, 0.5004, 0.4821, 0.5004, 0.4826, 0.5002, 0.5097, 0.5002, 0.5097, 0.5002, 0.4826, 0.5002, 0.4821, 0.4583, 0.5144, 0.4423, 0.5144, 0.4423, 0.4821, 0.4583, 0.4821, 0.4167, 0.5179, 0.3778, 0.4821, 0.5004, 0.4464, 0.5004, 0.4464, 0.5002, 0.4826, 0.5002, 0.4826, 0.5002, 0.4464, 0.5002, 0.4464, 0.4585, 0.4821, 0.4583, 0.4821, 0.4583, 0.4464, 0.4585, 0.4464, 0.417, 0.4821, 0.4167, 0.4464, 0.5004, 0.4107, 0.5004, 0.4107, 0.5002, 0.4464, 0.5002, 0.4464, 0.5002, 0.4107, 0.5002, 0.4107, 0.4586, 0.4464, 0.4585, 0.4464, 0.4585, 0.4107, 0.4586, 0.4107, 0.4171, 0.4464, 0.417, 0.608, 0.8563, 0.5893, 0.8449, 0.5893, 0.7975, 0.609, 0.804, 0.609, 0.804, 0.5893, 0.7975, 0.5896, 0.7498, 0.6099, 0.7498, 0.6099, 0.7498, 0.5896, 0.7498, 0.5893, 0.7496, 0.6086, 0.7496, 0.5893, 0.8449, 0.5536, 0.8449, 0.5536, 0.7975, 0.5893, 0.7975, 0.5893, 0.7975, 0.5536, 0.7975, 0.5533, 0.7498, 0.5896, 0.7498, 0.5896, 0.7498, 0.5533, 0.7498, 0.5536, 0.7496, 0.5893, 0.7496, 0.5536, 0.8449, 0.5179, 0.8722, 0.5222, 0.809, 0.5536, 0.7975, 0.5536, 0.7975, 0.5222, 0.809, 0.5275, 0.7498, 0.5533, 0.7498, 0.5533, 0.7498, 0.5275, 0.7498, 0.5342, 0.7496, 0.5536, 0.7496, 0.5179, 0.8722, 0.4821, 0.8333, 0.4821, 0.7917, 0.5144, 0.8077, 0.5144, 0.8077, 0.4821, 0.7917, 0.4826, 0.7498, 0.5097, 0.7498, 0.5097, 0.7498, 0.4826, 0.7498, 0.4821, 0.7496, 0.5024, 0.7496, 0.4821, 0.8333, 0.4464, 0.833, 0.4464, 0.7915, 0.4821, 0.7917, 0.4821, 0.7917, 0.4464, 0.7915, 0.4464, 0.7498, 0.4826, 0.7498, 0.4826, 0.7498, 0.4464, 0.7498, 0.4464, 0.7496, 0.4821, 0.7496, 0.4464, 0.833, 0.4107, 0.8329, 0.4107, 0.7914, 0.4464, 0.7915, 0.4464, 0.7915, 0.4107, 0.7914, 0.4107, 0.7498, 0.4464, 0.7498, 0.4464, 0.7498, 0.4107, 0.7498, 0.4107, 0.7496, 0.4464, 0.7496, 0.5342, 0.5004, 0.5342, 0.7496, 0.5244, 0.7496, 0.5244, 0.5004, 0.5244, 0.5004, 0.5244, 0.7496, 0.5117, 0.7496, 0.5117, 0.5004, 0.5117, 0.5004, 0.5117, 0.7496, 0.5024, 0.7496, 0.5024, 0.5004, 0.392, 0.0004309, 0.4107, 0.0004309, 0.4107, 0.2496, 0.392, 0.2496])
me_cube_354.materials.append(mat_material_008)
me_cube_354.update()

# ---- objects
ob_cube_243 = bpy.data.objects.new('Cube.243', me_cube_354)

# ---- transforms, parenting, visibility, modifiers, constraints
ob_cube_243.location = (0.0, 0.0, 2.191)
ob_cube_243.rotation_euler = (1.571, 0.0, 0.0)

# ---- collection membership
col_collection.objects.link(ob_cube_243)

# ---- scene / render settings (as saved in the file)
scene.frame_start = 1; scene.frame_end = 250; scene.frame_set(1)
scene.render.engine = 'BLENDER_EEVEE_NEXT'
scene.cycles.sampling_pattern = 'TABULATED_SOBOL'
bpy.context.view_layer.update()

# ---- added for rendering (the .blend has no active camera and no usable light): camera, sun
cam_auto = bpy.data.cameras.new('AutoCamera')
cam_auto.lens = 50.0
cam_auto.sensor_width = 36.0
cam_auto.clip_end = 1000.0
ob_auto_camera = bpy.data.objects.new('AutoCamera', cam_auto)
scene.collection.objects.link(ob_auto_camera)
ob_auto_camera.location = (4.17132, -5.01149, 5.16632)
ob_auto_camera.rotation_euler = (1.09748, -7.21219e-08, 0.694738)
scene.camera = ob_auto_camera
light_auto_sun = bpy.data.lights.new('AutoSun', 'SUN')
light_auto_sun.energy = 3.0
light_auto_sun.angle = 0.0523599
ob_auto_sun = bpy.data.objects.new('AutoSun', light_auto_sun)
scene.collection.objects.link(ob_auto_sun)
ob_auto_sun.rotation_euler = (0.872665, 0.174533, 0.523599)
bpy.context.view_layer.update()
